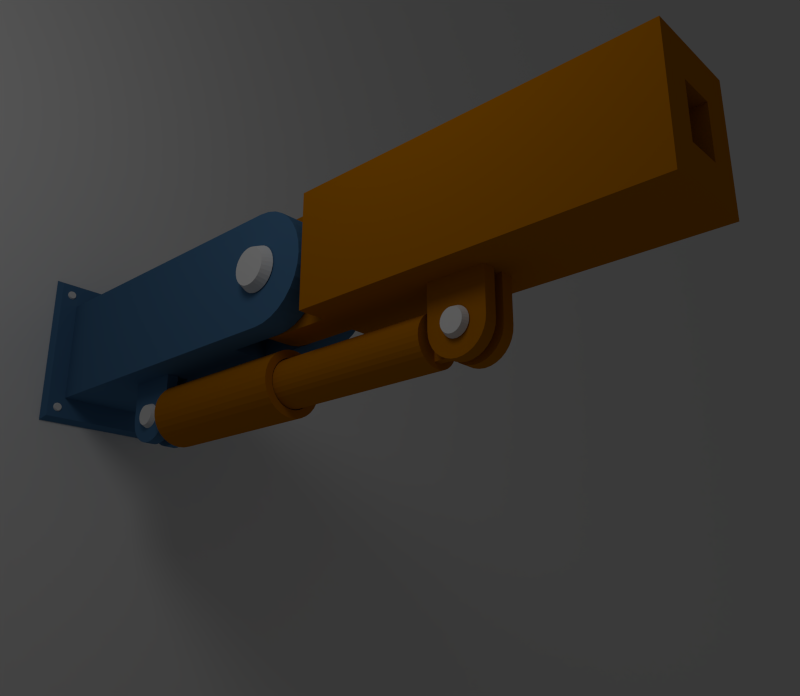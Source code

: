 # Source: brazo_sin_configuracion.blend  (saved by Blender 2.62.0; exported with 4.5.12 LTS)
import bpy
from mathutils import Matrix  # noqa: F401  (used for matrix-valued properties, if any)

bpy.ops.wm.read_factory_settings(use_empty=True)
scene = bpy.context.scene
scene.name = 'Scene'

# ---- collections
col_collection_1 = bpy.data.collections.new('Collection 1'); scene.collection.children.link(col_collection_1)
col_collection_2 = bpy.data.collections.new('Collection 2'); scene.collection.children.link(col_collection_2)
col_collection_3 = bpy.data.collections.new('Collection 3'); scene.collection.children.link(col_collection_3)
col_collection_4 = bpy.data.collections.new('Collection 4'); scene.collection.children.link(col_collection_4)
col_collection_5 = bpy.data.collections.new('Collection 5'); scene.collection.children.link(col_collection_5)
col_collection_6 = bpy.data.collections.new('Collection 6'); scene.collection.children.link(col_collection_6)

# ---- materials (node trees are filled in below, after node groups)
mat_estaticos = bpy.data.materials.new('estaticos')
mat_estaticos.alpha_threshold = 0.0
mat_estaticos.use_transparent_shadow = False
mat_estaticos.diffuse_color = (0.07212, 0.18, 0.3343, 1.0)
mat_estaticos.roughness = 0.5
mat_estaticos.specular_intensity = 0.068
mat_estaticos.line_color = (0.0, 0.0, 0.0, 1.0)
mat_moviles = bpy.data.materials.new('moviles')
mat_moviles.alpha_threshold = 0.0
mat_moviles.use_transparent_shadow = False
mat_moviles.diffuse_color = (0.477, 0.1634, 0.0, 1.0)
mat_moviles.roughness = 0.5
mat_moviles.specular_intensity = 0.072
mat_moviles.line_color = (0.0, 0.0, 0.0, 1.0)
mat_pasadores = bpy.data.materials.new('pasadores')
mat_pasadores.alpha_threshold = 0.0
mat_pasadores.use_transparent_shadow = False
mat_pasadores.roughness = 0.5
mat_pasadores.line_color = (0.0, 0.0, 0.0, 1.0)

# ---- material node trees

# ---- world
world_world = bpy.data.worlds.new('World'); scene.world = world_world
world_world.color = (0.05088, 0.05088, 0.05088)
world_world.use_sun_shadow = False
world_world.sun_shadow_jitter_overblur = 0.0
world_world.cycles.sampling_method = 'MANUAL'
world_world.cycles.sample_map_resolution = 256

# ---- cameras
cam_camera = bpy.data.cameras.new('Camera')
cam_camera.clip_end = 100.0
cam_camera.lens = 35.0
cam_camera.sensor_width = 32.0
cam_camera.sensor_height = 18.0
cam_camera.ortho_scale = 7.314
cam_camera.dof.focus_distance = 0.0
cam_camera.dof.aperture_fstop = 128.0

# ---- lights
light_lamp = bpy.data.lights.new('Lamp', 'POINT')
light_lamp.transmission_factor = 0.0
light_lamp.cutoff_distance = 30.0
light_lamp.energy = 100.0
light_lamp.shadow_buffer_clip_start = 1.001
light_lamp.shadow_soft_size = 1.0
light_lamp.shadow_maximum_resolution = 0.006
light_lamp.use_absolute_resolution = True
light_lamp.cycles.use_multiple_importance_sampling = False

# ---- meshes
me_cube_007 = bpy.data.meshes.new('Cube.007')
me_cube_007.from_pydata([(-3.369, 0.3413, 1.05), (3.642, 0.3413, -0.8727), (3.801, 0.3413, -0.7422), (3.931, 0.3413, -0.5831), (4.028, 0.3413, -0.4017), (3.059, 0.3413, 1.05), (3.059, 0.3413, -1.05), (4.088, 0.3413, -0.2048), (4.108, 0.3413, 5.221e-07), (4.088, 0.3413, 0.2048), (4.028, 0.3413, 0.4017), (3.263, 0.3413, -1.029), (3.46, 0.3413, -0.9697), (3.931, 0.3413, 0.5831), (3.801, 0.3413, 0.7422), (3.642, 0.3413, 0.8727), (3.46, 0.3413, 0.9697), (3.263, 0.3413, 1.029), (-3.369, 0.3413, -1.05), (-3.369, 0.8588, 1.05), (3.642, 0.8588, -0.8727), (3.801, 0.8588, -0.7422), (3.931, 0.8588, -0.5831), (4.028, 0.8588, -0.4017), (3.059, 0.8588, 1.05), (3.059, 0.8588, -1.05), (4.088, 0.8588, -0.2048), (4.108, 0.8588, 5.221e-07), (4.088, 0.8588, 0.2048), (4.028, 0.8588, 0.4017), (3.263, 0.8588, -1.029), (3.46, 0.8588, -0.9697), (3.931, 0.8588, 0.5831), (3.801, 0.8588, 0.7422), (3.642, 0.8588, 0.8727), (3.46, 0.8588, 0.9697), (3.263, 0.8588, 1.029), (-3.369, 0.8588, -1.05), (-3.369, -0.8588, 1.05), (3.642, -0.8588, -0.8727), (3.801, -0.8588, -0.7422), (3.931, -0.8588, -0.5831), (4.028, -0.8588, -0.4017), (3.059, -0.8588, 1.05), (3.059, -0.8588, -1.05), (4.088, -0.8588, -0.2048), (4.108, -0.8588, 5.221e-07), (4.088, -0.8588, 0.2048), (4.028, -0.8588, 0.4017), (3.263, -0.8588, -1.029), (3.46, -0.8588, -0.9697), (3.931, -0.8588, 0.5831), (3.801, -0.8588, 0.7422), (3.642, -0.8588, 0.8727), (3.46, -0.8588, 0.9697), (3.263, -0.8588, 1.029), (-3.369, -0.8588, -1.05), (-3.369, -0.3413, 1.05), (3.642, -0.3413, -0.8727), (3.801, -0.3413, -0.7422), (3.931, -0.3413, -0.5831), (4.028, -0.3413, -0.4017), (3.059, -0.3413, 1.05), (3.059, -0.3413, -1.05), (4.088, -0.3413, -0.2048), (4.108, -0.3413, 5.221e-07), (4.088, -0.3413, 0.2048), (4.028, -0.3413, 0.4017), (3.263, -0.3413, -1.029), (3.46, -0.3413, -0.9697), (3.931, -0.3413, 0.5831), (3.801, -0.3413, 0.7422), (3.642, -0.3413, 0.8727), (3.46, -0.3413, 0.9697), (3.263, -0.3413, 1.029), (-3.369, -0.3413, -1.05), (1.864, 0.3413, 1.05), (1.864, 0.3413, -1.05), (1.864, 0.8588, 1.05), (1.864, 0.8588, -1.05), (1.864, -0.8588, 1.05), (1.864, -0.8588, -1.05), (1.864, -0.3413, 1.05), (1.864, -0.3413, -1.05), (-0.2688, 0.3413, 1.05), (-0.2688, 0.8588, -1.05), (-0.2688, -0.8588, -1.05), (-0.2688, 0.8588, 1.05), (-0.2688, -0.8588, 1.05), (-0.2688, -0.3413, 1.05), (1.864, -0.1138, 1.05), (1.864, 0.1138, 1.05), (1.864, -0.1138, -1.05), (1.864, 0.1138, -1.05), (-1.325, -0.1138, 1.05), (-1.325, 0.1138, 1.05), (-1.325, 0.1138, -1.05), (-3.369, 0.1138, -1.05), (-3.369, -0.1138, -1.05), (-3.369, 0.1138, 1.05), (-3.369, -0.1138, 1.05), (-1.325, -0.3413, 1.05), (-1.325, -0.8588, 1.05), (-1.325, 0.8588, 1.05), (-1.325, -0.3413, -1.05), (-1.325, -0.8588, -1.05), (-1.325, 0.8588, -1.05), (-1.325, 0.3413, 1.05), (-0.2688, -0.1138, 1.05), (-0.2688, 0.1138, 1.05), (-1.236, 0.1138, -2.091), (-1.17, 0.1138, -2.171), (-1.09, 0.1138, -2.237), (-0.9987, 0.1138, -2.285), (-0.2688, 0.1138, -1.798), (-1.325, 0.1138, -1.798), (-0.8996, 0.1138, -2.315), (-0.7967, 0.1138, -2.326), (-0.6937, 0.1138, -2.315), (-0.5946, 0.1138, -2.285), (-1.314, 0.1138, -1.901), (-1.284, 0.1138, -2.0), (-0.5034, 0.1138, -2.237), (-0.4234, 0.1138, -2.171), (-0.3578, 0.1138, -2.091), (-0.309, 0.1138, -2.0), (-0.2789, 0.1138, -1.901), (-1.236, 0.3413, -2.091), (-1.17, 0.3413, -2.171), (-1.09, 0.3413, -2.237), (-0.9987, 0.3413, -2.285), (-0.2688, 0.3413, -1.798), (-1.325, 0.3413, -1.798), (-0.8996, 0.3413, -2.315), (-0.7967, 0.3413, -2.326), (-0.6937, 0.3413, -2.315), (-0.5946, 0.3413, -2.285), (-1.314, 0.3413, -1.901), (-1.284, 0.3413, -2.0), (-0.5034, 0.3413, -2.237), (-0.4234, 0.3413, -2.171), (-0.3578, 0.3413, -2.091), (-0.309, 0.3413, -2.0), (-0.2789, 0.3413, -1.901), (-1.236, -0.3413, -2.091), (-1.17, -0.3413, -2.171), (-1.09, -0.3413, -2.237), (-0.9987, -0.3413, -2.285), (-0.2688, -0.3413, -1.798), (-1.325, -0.3413, -1.798), (-0.8996, -0.3413, -2.315), (-0.7967, -0.3413, -2.326), (-0.6937, -0.3413, -2.315), (-0.5946, -0.3413, -2.285), (-1.314, -0.3413, -1.901), (-1.284, -0.3413, -2.0), (-0.5034, -0.3413, -2.237), (-0.4234, -0.3413, -2.171), (-0.3578, -0.3413, -2.091), (-0.309, -0.3413, -2.0), (-0.2789, -0.3413, -1.901), (-1.236, -0.1138, -2.091), (-1.17, -0.1138, -2.171), (-1.09, -0.1138, -2.237), (-0.9987, -0.1138, -2.285), (-0.2688, -0.1138, -1.798), (-1.325, -0.1138, -1.798), (-0.8996, -0.1138, -2.315), (-0.7967, -0.1138, -2.326), (-0.6937, -0.1138, -2.315), (-0.5946, -0.1138, -2.285), (-1.314, -0.1138, -1.901), (-1.284, -0.1138, -2.0), (-0.5034, -0.1138, -2.237), (-0.4234, -0.1138, -2.171), (-0.3578, -0.1138, -2.091), (-0.309, -0.1138, -2.0), (-0.2789, -0.1138, -1.901), (-0.2688, -0.3413, -1.05), (-0.2688, -0.1138, -1.05), (-1.325, -0.1138, -1.05), (-0.2688, 0.1138, -1.05), (-0.2688, 0.3413, -1.05), (-1.325, 0.3413, -1.05)], [], [(17, 5, 6, 11), (16, 17, 11, 12), (15, 16, 12, 1), (14, 15, 1, 2), (13, 14, 2, 3), (10, 13, 3, 4), (9, 10, 4, 7), (9, 7, 8), (77, 6, 5, 76), (36, 30, 25, 24), (35, 31, 30, 36), (34, 20, 31, 35), (33, 21, 20, 34), (32, 22, 21, 33), (29, 23, 22, 32), (28, 26, 23, 29), (28, 27, 26), (79, 78, 24, 25), (2, 1, 20, 21), (76, 5, 24, 78), (17, 16, 35, 36), (14, 13, 32, 33), (9, 8, 27, 28), (4, 3, 22, 23), (1, 12, 31, 20), (85, 87, 78, 79), (36, 24, 5, 17), (16, 15, 34, 35), (13, 10, 29, 32), (8, 7, 26, 27), (3, 2, 21, 22), (12, 11, 30, 31), (11, 6, 25, 30), (15, 14, 33, 34), (10, 9, 28, 29), (7, 4, 23, 26), (55, 43, 44, 49), (54, 55, 49, 50), (53, 54, 50, 39), (52, 53, 39, 40), (51, 52, 40, 41), (48, 51, 41, 42), (47, 48, 42, 45), (47, 45, 46), (81, 44, 43, 80), (74, 68, 63, 62), (73, 69, 68, 74), (72, 58, 69, 73), (71, 59, 58, 72), (70, 60, 59, 71), (67, 61, 60, 70), (66, 64, 61, 67), (66, 65, 64), (108, 89, 82, 90), (40, 39, 58, 59), (80, 43, 62, 82), (55, 54, 73, 74), (52, 51, 70, 71), (47, 46, 65, 66), (42, 41, 60, 61), (39, 50, 69, 58), (74, 62, 43, 55), (54, 53, 72, 73), (51, 48, 67, 70), (46, 45, 64, 65), (41, 40, 59, 60), (50, 49, 68, 69), (105, 56, 75, 104), (49, 44, 63, 68), (53, 52, 71, 72), (48, 47, 66, 67), (45, 42, 61, 64), (84, 76, 78, 87), (6, 77, 79, 25), (86, 81, 80, 88), (88, 80, 82, 89), (63, 83, 82, 62), (44, 81, 83, 63), (90, 82, 83, 92), (106, 103, 87, 85), (94, 101, 89, 108), (107, 84, 87, 103), (105, 86, 88, 102), (102, 88, 89, 101), (38, 102, 101, 57), (95, 94, 108, 109), (56, 105, 102, 38), (37, 19, 103, 106), (159, 160, 154, 155), (100, 57, 101, 94), (160, 148, 149, 154), (0, 107, 103, 19), (109, 108, 90, 91), (76, 91, 93, 77), (0, 99, 95, 107), (107, 95, 109, 84), (91, 90, 92, 93), (84, 109, 91, 76), (99, 100, 94, 95), (126, 114, 115, 120), (125, 126, 120, 121), (124, 125, 121, 110), (123, 124, 110, 111), (122, 123, 111, 112), (119, 122, 112, 113), (118, 119, 113, 116), (118, 116, 117), (143, 137, 132, 131), (142, 138, 137, 143), (141, 127, 138, 142), (140, 128, 127, 141), (139, 129, 128, 140), (136, 130, 129, 139), (135, 133, 130, 136), (135, 134, 133), (111, 110, 127, 128), (126, 125, 142, 143), (123, 122, 139, 140), (118, 117, 134, 135), (113, 112, 129, 130), (110, 121, 138, 127), (143, 131, 114, 126), (125, 124, 141, 142), (122, 119, 136, 139), (117, 116, 133, 134), (112, 111, 128, 129), (121, 120, 137, 138), (120, 115, 132, 137), (124, 123, 140, 141), (119, 118, 135, 136), (116, 113, 130, 133), (158, 159, 155, 144), (157, 158, 144, 145), (156, 157, 145, 146), (153, 156, 146, 147), (152, 153, 147, 150), (152, 150, 151), (177, 171, 166, 165), (176, 172, 171, 177), (175, 161, 172, 176), (174, 162, 161, 175), (173, 163, 162, 174), (170, 164, 163, 173), (169, 167, 164, 170), (169, 168, 167), (145, 144, 161, 162), (160, 159, 176, 177), (157, 156, 173, 174), (152, 151, 168, 169), (147, 146, 163, 164), (144, 155, 172, 161), (177, 165, 148, 160), (159, 158, 175, 176), (156, 153, 170, 173), (151, 150, 167, 168), (146, 145, 162, 163), (155, 154, 171, 172), (154, 149, 166, 171), (158, 157, 174, 175), (153, 152, 169, 170), (150, 147, 164, 167), (180, 179, 165, 166), (148, 165, 179, 178), (183, 182, 131, 132), (114, 131, 182, 181), (183, 18, 37, 106), (180, 104, 75, 98), (77, 182, 85, 79), (92, 83, 178, 179), (81, 86, 178, 83), (183, 96, 97, 18), (181, 179, 180, 96), (182, 183, 106, 85), (86, 105, 104, 178), (96, 180, 98, 97), (93, 92, 179, 181), (77, 93, 181, 182), (166, 149, 104, 180), (149, 148, 178, 104), (132, 115, 96, 183), (115, 114, 181, 96)])
me_cube_007.materials.append(mat_estaticos)
me_cube_007.use_remesh_preserve_volume = False
me_cube_007.use_remesh_preserve_attributes = False
me_cube_007.use_mirror_vertex_groups = False
me_cube_007.update()
me_cube_004 = bpy.data.meshes.new('Cube.004')
me_cube_004.from_pydata([(-3.369, 1.22, -1.492), (-3.369, 1.22, 1.492), (-3.369, -1.22, -1.492), (-3.369, -1.22, 1.492), (-3.517, 1.292, -1.579), (-3.517, 1.292, 1.579), (-3.517, -1.292, -1.579), (-3.517, -1.292, 1.579), (-3.536, 1.282, -1.567), (-3.536, 1.282, 1.567), (-3.536, -1.282, -1.567), (-3.536, -1.282, 1.567)], [], [(0, 1, 3, 2), (7, 5, 9, 11), (3, 1, 5, 7), (0, 2, 6, 4), (2, 3, 7, 6), (1, 0, 4, 5), (8, 10, 11, 9), (10, 8, 4, 6), (6, 7, 11, 10), (8, 9, 5, 4)])
me_cube_004.materials.append(mat_estaticos)
me_cube_004.use_remesh_preserve_volume = False
me_cube_004.use_remesh_preserve_attributes = False
me_cube_004.use_mirror_vertex_groups = False
me_cube_004.update()
me_cube_006 = bpy.data.meshes.new('Cube.006')
me_cube_006.from_pydata([(-0.5663, 0.09432, -2.091), (-0.5007, 0.09432, -2.171), (-0.4207, 0.09432, -2.237), (-0.3294, 0.09432, -2.285), (0.4004, 0.09432, -1.798), (-0.6553, 0.09432, -1.798), (-0.2304, 0.09432, -2.315), (-0.1274, 0.09432, -2.326), (-0.02446, 0.09432, -2.315), (0.07456, 0.09432, -2.285), (-0.6452, 0.09432, -1.901), (-0.6151, 0.09432, -2.0), (0.1658, 0.09432, -2.237), (0.2458, 0.09432, -2.171), (0.3115, 0.09432, -2.091), (0.3602, 0.09432, -2.0), (0.3903, 0.09432, -1.901), (-0.5663, 0.3218, -2.091), (-0.5007, 0.3218, -2.171), (-0.4207, 0.3218, -2.237), (-0.3294, 0.3218, -2.285), (0.4004, 0.3218, -1.798), (-0.6553, 0.3218, -1.798), (-0.2304, 0.3218, -2.315), (-0.1274, 0.3218, -2.326), (-0.02447, 0.3218, -2.315), (0.07456, 0.3218, -2.285), (-0.6452, 0.3218, -1.901), (-0.6151, 0.3218, -2.0), (0.1658, 0.3218, -2.237), (0.2458, 0.3218, -2.171), (0.3115, 0.3218, -2.091), (0.3602, 0.3218, -2.0), (0.3903, 0.3218, -1.901), (-0.5663, -0.3218, -2.091), (-0.5007, -0.3218, -2.171), (-0.4207, -0.3218, -2.237), (-0.3294, -0.3218, -2.285), (0.4004, -0.3218, -1.798), (-0.6553, -0.3218, -1.798), (-0.2304, -0.3218, -2.315), (-0.1274, -0.3218, -2.326), (-0.02446, -0.3218, -2.315), (0.07456, -0.3218, -2.285), (-0.6452, -0.3218, -1.901), (-0.6151, -0.3218, -2.0), (0.1658, -0.3218, -2.237), (0.2458, -0.3218, -2.171), (0.3115, -0.3218, -2.091), (0.3602, -0.3218, -2.0), (0.3903, -0.3218, -1.901), (-0.5663, -0.09432, -2.091), (-0.5007, -0.09432, -2.171), (-0.4207, -0.09432, -2.237), (-0.3294, -0.09432, -2.285), (0.4004, -0.09432, -1.798), (-0.6553, -0.09432, -1.798), (-0.2304, -0.09432, -2.315), (-0.1274, -0.09432, -2.326), (-0.02447, -0.09432, -2.315), (0.07456, -0.09432, -2.285), (-0.6452, -0.09432, -1.901), (-0.6151, -0.09432, -2.0), (0.1658, -0.09432, -2.237), (0.2458, -0.09432, -2.171), (0.3115, -0.09432, -2.091), (0.3602, -0.09432, -2.0), (0.3903, -0.09432, -1.901), (-4.627, 0.3218, -0.8727), (-4.786, 0.3218, -0.7422), (-4.916, 0.3218, -0.5831), (-5.013, 0.3218, -0.4017), (-4.044, 0.3218, 1.05), (-4.044, 0.3218, -1.05), (-5.073, 0.3218, -0.2048), (-5.093, 0.3218, 1.073e-06), (-5.073, 0.3218, 0.2048), (-5.013, 0.3218, 0.4017), (-4.248, 0.3218, -1.029), (-4.445, 0.3218, -0.9697), (-4.916, 0.3218, 0.5831), (-4.786, 0.3218, 0.7422), (-4.627, 0.3218, 0.8727), (-4.445, 0.3218, 0.9697), (-4.248, 0.3218, 1.029), (-4.627, -0.3218, -0.8727), (-4.786, -0.3218, -0.7422), (-4.916, -0.3218, -0.5831), (-5.013, -0.3218, -0.4017), (-4.044, -0.3218, 1.05), (-4.044, -0.3218, -1.05), (-5.073, -0.3218, -0.2048), (-5.093, -0.3218, 1.073e-06), (-5.073, -0.3218, 0.2048), (-5.013, -0.3218, 0.4017), (-4.248, -0.3218, -1.029), (-4.445, -0.3218, -0.9697), (-4.916, -0.3218, 0.5831), (-4.786, -0.3218, 0.7422), (-4.627, -0.3218, 0.8727), (-4.445, -0.3218, 0.9697), (-4.248, -0.3218, 1.029), (-2.875, 0.3218, 1.05), (-2.875, 0.3218, -1.05), (-2.875, -0.3218, 1.05), (-2.875, -0.3218, -1.05), (-2.875, -0.8588, 1.05), (-2.875, -0.8588, -1.05), (-2.875, 0.8588, 1.05), (-2.875, 0.8588, -1.05), (3.522, 0.3218, 1.05), (3.522, 0.3218, -1.05), (3.522, -0.3218, 1.05), (3.522, -0.3218, -1.05), (3.522, -0.8588, 1.05), (3.522, -0.8588, -1.05), (3.522, 0.8588, 1.05), (3.522, 0.8588, -1.05), (-0.6553, 0.8588, 1.05), (-0.6553, 0.3218, 1.05), (-0.6553, -0.3218, 1.05), (-0.6553, -0.8588, 1.05), (-0.6553, 0.8588, -1.05), (-0.6553, 0.3218, -1.05), (-0.6553, -0.8588, -1.05), (-0.6553, -0.3218, -1.05), (0.4004, -0.3218, -1.05), (0.4004, 0.3218, -1.05), (0.4004, 0.8588, -1.05), (0.4004, 0.8588, 1.05), (0.4004, -0.8588, -1.05), (0.4004, -0.8588, 1.05), (0.4004, -0.3218, 1.05), (0.4004, 0.3218, 1.05), (-4.627, 0.09432, -0.8727), (-4.627, -0.09432, -0.8727), (-4.786, -0.09432, -0.7422), (-4.786, 0.09432, -0.7422), (-4.044, 0.09432, 1.05), (-4.044, -0.09432, 1.05), (-4.445, 0.09432, 0.9697), (-4.445, -0.09432, 0.9697), (-4.248, -0.09432, 1.029), (-4.248, 0.09432, 1.029), (-4.916, 0.09432, 0.5831), (-4.916, -0.09432, 0.5831), (-4.786, -0.09432, 0.7422), (-4.786, 0.09432, 0.7422), (-5.093, 0.09432, 1.073e-06), (-5.093, -0.09432, 1.073e-06), (-5.073, -0.09432, 0.2048), (-5.073, 0.09432, 0.2048), (-4.916, 0.09432, -0.5831), (-4.916, -0.09432, -0.5831), (-5.013, -0.09432, -0.4017), (-5.013, 0.09432, -0.4017), (-4.445, 0.09432, -0.9697), (-4.445, -0.09432, -0.9697), (-4.627, 0.09432, 0.8727), (-4.627, -0.09432, 0.8727), (-5.013, 0.09432, 0.4017), (-5.013, -0.09432, 0.4017), (-5.073, 0.09432, -0.2048), (-5.073, -0.09432, -0.2048), (-4.248, 0.09432, -1.029), (-4.248, -0.09432, -1.029), (-4.044, -0.09432, -1.05), (-4.044, 0.09432, -1.05), (-2.875, 0.09432, 1.05), (-2.875, -0.09432, 1.05), (-2.875, -0.09432, -1.05), (-2.875, 0.09432, -1.05), (3.522, 0.09432, 1.05), (3.522, -0.09432, 1.05), (3.522, -0.09432, -1.05), (3.522, 0.09432, -1.05), (-0.6553, -0.09432, 1.05), (-0.6553, 0.09432, 1.05), (0.4004, -0.09432, 1.05), (0.4004, 0.09432, 1.05), (0.4004, 0.09432, -1.05), (0.4004, -0.09432, -1.05), (-0.6553, -0.09432, -1.05), (-0.6553, 0.09432, -1.05), (-4.248, 0.3218, 0.4301), (-4.044, 0.3218, 0.4413), (-4.445, 0.3218, 0.3972), (-4.627, 0.3218, 0.3437), (-4.786, 0.3218, 0.2716), (-4.916, 0.3218, 0.1839), (-5.013, 0.3218, 0.08376), (-5.073, 0.3218, -0.02488), (-4.248, -0.3218, 0.4301), (-4.044, -0.3218, 0.4413), (-4.445, -0.3218, 0.3972), (-4.627, -0.3218, 0.3437), (-4.786, -0.3218, 0.2716), (-4.916, -0.3218, 0.1839), (-5.013, -0.3218, 0.08376), (-5.073, -0.3218, -0.02488), (-2.875, 0.3218, 0.4413), (-2.875, -0.3218, 0.4413), (-2.875, -0.8588, 0.4413), (-2.875, 0.8588, 0.4413), (3.522, -0.8588, 0.4413), (3.522, 0.8588, 0.4413), (3.522, -0.3218, 0.4413), (3.522, 0.3218, 0.4413), (-0.6553, 0.8588, 0.4413), (-0.6553, -0.8588, 0.4413), (0.4004, 0.8588, 0.4413), (0.4004, -0.8588, 0.4413), (3.522, 0.09432, 0.4413), (3.522, -0.09432, 0.4413), (-5.013, -0.3218, -0.1033), (-4.916, -0.3218, -0.1989), (-4.786, -0.3218, -0.2828), (-4.627, -0.3218, -0.3515), (3.522, -0.09432, -0.4447), (3.522, 0.09432, -0.4447), (-5.087, -0.09432, 0.1708), (-5.087, 0.09432, 0.1708), (2.381, -0.3218, 0.4413), (2.381, 0.3218, 0.4413), (2.381, 0.09432, 0.4413), (2.381, -0.09432, 0.4413), (3.522, 0.8588, -0.4447), (3.522, -0.8588, -0.4447), (-2.875, 0.8588, -0.4447), (-2.875, -0.8588, -0.4447), (-4.627, 0.3218, -0.3515), (-4.445, 0.3218, -0.4026), (-4.044, 0.3218, -0.4447), (-4.248, 0.3218, -0.4341), (0.4004, -0.8588, -0.4447), (0.4004, 0.8588, -0.4447), (-0.6553, -0.8588, -0.4447), (-0.6553, 0.8588, -0.4447), (-2.875, -0.3218, -0.4447), (-2.875, 0.3218, -0.4447), (-4.044, -0.3218, -0.4447), (-5.073, -0.3218, 0.0004217), (2.381, -0.09432, -0.4447), (2.381, 0.09432, -0.4447), (2.381, 0.3218, -0.4447), (2.381, -0.3218, -0.4447), (-4.445, -0.3218, -0.4026), (-4.248, -0.3218, -0.4341), (-5.073, 0.3218, 0.0004217), (-5.013, 0.3218, -0.1033), (-4.916, 0.3218, -0.1989), (-4.786, 0.3218, -0.2828), (3.522, 0.3218, -0.4447), (3.522, -0.3218, -0.4447), (-5.087, -0.3218, 0.1708), (-5.087, 0.3218, 0.1708)], [], [(16, 4, 5, 10), (15, 16, 10, 11), (11, 0, 14, 15), (0, 1, 13, 14), (12, 13, 1, 2), (9, 12, 2, 3), (8, 9, 3, 6), (8, 6, 7), (33, 27, 22, 21), (32, 28, 27, 33), (31, 17, 28, 32), (30, 18, 17, 31), (29, 19, 18, 30), (26, 20, 19, 29), (25, 23, 20, 26), (25, 24, 23), (1, 0, 17, 18), (16, 15, 32, 33), (13, 12, 29, 30), (8, 7, 24, 25), (3, 2, 19, 20), (0, 11, 28, 17), (33, 21, 4, 16), (15, 14, 31, 32), (12, 9, 26, 29), (7, 6, 23, 24), (2, 1, 18, 19), (11, 10, 27, 28), (10, 5, 22, 27), (14, 13, 30, 31), (9, 8, 25, 26), (6, 3, 20, 23), (49, 50, 44, 45), (50, 38, 39, 44), (48, 49, 45, 34), (47, 48, 34, 35), (46, 47, 35, 36), (43, 46, 36, 37), (42, 43, 37, 40), (42, 40, 41), (67, 61, 56, 55), (66, 62, 61, 67), (65, 51, 62, 66), (64, 52, 51, 65), (63, 53, 52, 64), (60, 54, 53, 63), (59, 57, 54, 60), (59, 58, 57), (35, 34, 51, 52), (50, 49, 66, 67), (47, 46, 63, 64), (42, 41, 58, 59), (37, 36, 53, 54), (34, 45, 62, 51), (67, 55, 38, 50), (49, 48, 65, 66), (46, 43, 60, 63), (41, 40, 57, 58), (36, 35, 52, 53), (45, 44, 61, 62), (44, 39, 56, 61), (48, 47, 64, 65), (43, 42, 59, 60), (40, 37, 54, 57), (233, 232, 73, 78), (231, 233, 78, 79), (230, 231, 79, 68), (251, 230, 68, 69), (250, 251, 69, 70), (249, 250, 70, 71), (248, 249, 71, 74), (255, 248, 74, 75), (247, 95, 90, 240), (246, 96, 95, 247), (217, 85, 96, 246), (216, 86, 85, 217), (215, 87, 86, 216), (214, 88, 87, 215), (241, 91, 88, 214), (254, 92, 91, 241), (136, 135, 85, 86), (142, 141, 100, 101), (146, 145, 97, 98), (220, 149, 92, 254), (154, 153, 87, 88), (135, 157, 96, 85), (143, 138, 72, 84), (141, 159, 99, 100), (145, 161, 94, 97), (149, 163, 91, 92), (153, 136, 86, 87), (157, 165, 95, 96), (165, 166, 90, 95), (159, 146, 98, 99), (161, 150, 93, 94), (163, 154, 88, 91), (167, 73, 103, 171), (185, 72, 102, 200), (201, 104, 89, 193), (139, 89, 104, 169), (202, 106, 104, 201), (200, 102, 108, 203), (119, 118, 108, 102), (178, 132, 112, 173), (121, 120, 104, 106), (210, 129, 116, 205), (122, 123, 103, 109), (209, 121, 106, 202), (180, 127, 111, 175), (125, 124, 107, 105), (204, 206, 112, 114), (207, 205, 116, 110), (213, 173, 112, 206), (133, 129, 118, 119), (169, 104, 120, 176), (131, 132, 120, 121), (203, 108, 118, 208), (128, 127, 123, 122), (211, 131, 121, 209), (126, 130, 124, 125), (204, 114, 131, 211), (208, 118, 129, 210), (113, 115, 130, 126), (105, 170, 182, 125), (114, 112, 132, 131), (176, 120, 132, 178), (117, 111, 127, 128), (110, 116, 129, 133), (69, 68, 134, 137), (137, 134, 135, 136), (84, 83, 140, 143), (143, 140, 141, 142), (81, 80, 144, 147), (147, 144, 145, 146), (255, 75, 148, 221), (221, 148, 149, 220), (71, 70, 152, 155), (155, 152, 153, 154), (68, 79, 156, 134), (134, 156, 157, 135), (101, 89, 139, 142), (142, 139, 138, 143), (83, 82, 158, 140), (140, 158, 159, 141), (80, 77, 160, 144), (144, 160, 161, 145), (75, 74, 162, 148), (148, 162, 163, 149), (70, 69, 137, 152), (152, 137, 136, 153), (79, 78, 164, 156), (156, 164, 165, 157), (78, 73, 167, 164), (164, 167, 166, 165), (82, 81, 147, 158), (158, 147, 146, 159), (77, 76, 151, 160), (160, 151, 150, 161), (74, 71, 155, 162), (162, 155, 154, 163), (90, 166, 170, 105), (166, 167, 171, 170), (72, 138, 168, 102), (138, 139, 169, 168), (133, 179, 172, 110), (179, 178, 173, 172), (126, 181, 174, 113), (181, 180, 175, 174), (207, 110, 172, 212), (212, 172, 173, 213), (102, 168, 177, 119), (168, 169, 176, 177), (171, 103, 123, 183), (119, 177, 179, 133), (177, 176, 178, 179), (170, 171, 183, 182), (182, 183, 180, 181), (56, 39, 125, 182), (39, 38, 126, 125), (182, 181, 55, 56), (38, 55, 181, 126), (22, 5, 183, 123), (123, 127, 21, 22), (4, 21, 127, 180), (5, 4, 180, 183), (84, 72, 185, 184), (83, 84, 184, 186), (82, 83, 186, 187), (81, 82, 187, 188), (80, 81, 188, 189), (77, 80, 189, 190), (76, 77, 190, 191), (101, 192, 193, 89), (100, 194, 192, 101), (99, 195, 194, 100), (98, 196, 195, 99), (97, 197, 196, 98), (94, 198, 197, 97), (93, 199, 198, 94), (232, 185, 200, 239), (238, 201, 193, 240), (229, 202, 201, 238), (239, 200, 203, 228), (235, 210, 205, 226), (236, 209, 202, 229), (227, 253, 206, 204), (252, 226, 205, 207), (243, 242, 218, 219), (228, 203, 208, 237), (234, 211, 209, 236), (227, 204, 211, 234), (237, 208, 210, 235), (207, 212, 224, 223), (244, 243, 219, 252), (196, 216, 217, 195), (115, 113, 253, 227), (150, 220, 254, 93), (191, 190, 249, 248), (187, 186, 231, 230), (130, 234, 236, 124), (124, 236, 229, 107), (73, 232, 239, 103), (93, 254, 241, 199), (105, 238, 240, 90), (192, 247, 240, 193), (199, 241, 214, 198), (151, 221, 220, 150), (252, 207, 223, 244), (188, 187, 230, 251), (76, 255, 221, 151), (197, 215, 216, 196), (174, 218, 253, 113), (186, 184, 233, 231), (122, 237, 235, 128), (111, 252, 219, 175), (107, 229, 238, 105), (212, 213, 225, 224), (76, 191, 248, 255), (111, 117, 226, 252), (103, 239, 228, 109), (115, 227, 234, 130), (190, 189, 250, 249), (195, 217, 246, 194), (194, 246, 247, 192), (189, 188, 251, 250), (198, 214, 215, 197), (109, 228, 237, 122), (128, 235, 226, 117), (175, 219, 218, 174), (242, 225, 222, 245), (184, 185, 232, 233), (242, 245, 253, 218), (213, 206, 222, 225), (244, 223, 224, 243), (243, 224, 225, 242), (245, 222, 206, 253)])
me_cube_006.materials.append(mat_moviles)
me_cube_006.use_remesh_preserve_volume = False
me_cube_006.use_remesh_preserve_attributes = False
me_cube_006.use_mirror_vertex_groups = False
me_cube_006.update()
me_cube_005 = bpy.data.meshes.new('Cube.005')
me_cube_005.from_pydata([(-0.4389, -0.1138, -3.347), (-0.3733, -0.1138, -3.427), (-0.2933, -0.1138, -3.493), (-0.202, -0.1138, -3.541), (0.5279, -0.1138, -3.054), (-0.5279, -0.1138, -3.054), (-0.103, -0.1138, -3.571), (5.093e-07, -0.1138, -3.582), (0.103, -0.1138, -3.571), (0.202, -0.1138, -3.541), (-0.5177, -0.1138, -3.157), (-0.4877, -0.1138, -3.256), (0.2933, -0.1138, -3.493), (0.3733, -0.1138, -3.427), (0.4389, -0.1138, -3.347), (0.4877, -0.1138, -3.256), (0.5177, -0.1138, -3.157), (-0.4389, 0.1138, -3.347), (-0.3733, 0.1138, -3.427), (-0.2933, 0.1138, -3.493), (-0.202, 0.1138, -3.541), (0.5279, 0.1138, -3.054), (-0.5279, 0.1138, -3.054), (-0.103, 0.1138, -3.571), (2.708e-07, 0.1138, -3.582), (0.103, 0.1138, -3.571), (0.202, 0.1138, -3.541), (-0.5177, 0.1138, -3.157), (-0.4877, 0.1138, -3.256), (0.2933, 0.1138, -3.493), (0.3733, 0.1138, -3.427), (0.4389, 0.1138, -3.347), (0.4877, 0.1138, -3.256), (0.5177, 0.1138, -3.157), (0.5279, -0.1138, -2.071), (-0.5279, -0.1138, -2.071), (0.5279, 0.1138, -2.071), (-0.5279, 0.1138, -2.071), (2.785e-08, 0.9554, -2.071), (-0.1864, 0.9371, -2.071), (-0.3656, 0.8827, -2.071), (-0.5308, 0.7944, -2.071), (-0.6756, 0.6756, -2.071), (-0.7944, 0.5308, -2.071), (-0.8827, 0.3656, -2.071), (-0.9371, 0.1864, -2.071), (-0.9554, -9.926e-08, -2.071), (-0.9371, -0.1864, -2.071), (-0.8827, -0.3656, -2.071), (-0.7944, -0.5308, -2.071), (-0.6756, -0.6756, -2.071), (-0.5308, -0.7944, -2.071), (-0.3656, -0.8827, -2.071), (-0.1864, -0.9371, -2.071), (3.657e-07, -0.9554, -2.071), (0.1864, -0.9371, -2.071), (0.3656, -0.8827, -2.071), (0.5308, -0.7944, -2.071), (0.6756, -0.6756, -2.071), (0.7944, -0.5308, -2.071), (0.8827, -0.3656, -2.071), (0.9371, -0.1864, -2.071), (0.9554, 7.512e-07, -2.071), (0.9371, 0.1864, -2.071), (0.8827, 0.3656, -2.071), (0.7944, 0.5308, -2.071), (0.6756, 0.6756, -2.071), (0.5308, 0.7944, -2.071), (0.3656, 0.8827, -2.071), (0.1864, 0.9371, -2.071), (6.043e-08, 0.7229, 3.147), (7.786e-08, 0.9554, 3.147), (-0.1864, 0.9371, 3.147), (-0.3656, 0.8827, 3.147), (-0.5308, 0.7944, 3.147), (-0.6756, 0.6756, 3.147), (-0.7944, 0.5308, 3.147), (-0.8827, 0.3656, 3.147), (-0.9371, 0.1864, 3.147), (-0.9554, 5.625e-08, 3.147), (-0.9371, -0.1864, 3.147), (-0.8827, -0.3656, 3.147), (-0.7944, -0.5308, 3.147), (-0.6756, -0.6756, 3.147), (-0.5308, -0.7944, 3.147), (-0.3656, -0.8827, 3.147), (-0.1864, -0.9371, 3.147), (4.157e-07, -0.9554, 3.147), (0.1864, -0.9371, 3.147), (0.3656, -0.8827, 3.147), (0.5308, -0.7944, 3.147), (0.6756, -0.6756, 3.147), (0.7944, -0.5308, 3.147), (0.8827, -0.3656, 3.147), (0.9371, -0.1864, 3.147), (0.9554, 9.067e-07, 3.147), (0.9371, 0.1864, 3.147), (0.8827, 0.3656, 3.147), (0.7944, 0.5308, 3.147), (0.6756, 0.6756, 3.147), (0.5308, 0.7944, 3.147), (0.3656, 0.8827, 3.147), (0.1864, 0.9371, 3.147), (-0.141, 0.709, 3.147), (-0.2766, 0.6679, 3.147), (-0.4016, 0.6011, 3.147), (-0.5112, 0.5112, 3.147), (-0.6011, 0.4016, 3.147), (-0.6679, 0.2766, 3.147), (-0.709, 0.141, 3.147), (-0.7229, 1.208e-07, 3.147), (-0.709, -0.141, 3.147), (-0.6679, -0.2766, 3.147), (-0.6011, -0.4016, 3.147), (-0.5112, -0.5112, 3.147), (-0.4016, -0.6011, 3.147), (-0.2766, -0.6679, 3.147), (-0.141, -0.709, 3.147), (3.16e-07, -0.7229, 3.147), (0.141, -0.709, 3.147), (0.2766, -0.6679, 3.147), (0.4016, -0.6011, 3.147), (0.5112, -0.5112, 3.147), (0.6011, -0.4016, 3.147), (0.6679, -0.2766, 3.147), (0.709, -0.141, 3.147), (0.7229, 7.642e-07, 3.147), (0.709, 0.141, 3.147), (0.6679, 0.2766, 3.147), (0.6011, 0.4016, 3.147), (0.5112, 0.5112, 3.147), (0.4016, 0.6011, 3.147), (0.2766, 0.6679, 3.147), (0.141, 0.709, 3.147), (-1.733e-07, 0.7229, 0.0505), (-0.141, 0.709, 0.0505), (-0.2766, 0.6679, 0.0505), (-0.4016, 0.6011, 0.0505), (-0.5112, 0.5112, 0.0505), (-0.6011, 0.4016, 0.0505), (-0.6679, 0.2766, 0.0505), (-0.709, 0.141, 0.0505), (-0.7229, 2.852e-08, 0.0505), (-0.709, -0.141, 0.0505), (-0.6679, -0.2766, 0.0505), (-0.6011, -0.4016, 0.0505), (-0.5112, -0.5112, 0.0505), (-0.4016, -0.6011, 0.0505), (-0.2766, -0.6679, 0.0505), (-0.141, -0.709, 0.0505), (8.226e-08, -0.7229, 0.0505), (0.141, -0.709, 0.0505), (0.2766, -0.6679, 0.0505), (0.4016, -0.6011, 0.0505), (0.5112, -0.5112, 0.0505), (0.6011, -0.4016, 0.0505), (0.6679, -0.2766, 0.0505), (0.709, -0.141, 0.0505), (0.7229, 6.72e-07, 0.0505), (0.709, 0.141, 0.0505), (0.6679, 0.2766, 0.0505), (0.6011, 0.4016, 0.0505), (0.5112, 0.5112, 0.0505), (0.4016, 0.6011, 0.0505), (0.2766, 0.6679, 0.0505), (0.141, 0.709, 0.0505), (0.1196, 0.6012, -2.071), (0.2346, 0.5663, -2.071), (0.3405, 0.5097, -2.071), (0.4334, 0.4334, -2.071), (0.5096, 0.3405, -2.071), (0.5663, 0.2346, -2.071), (0.6012, 0.1196, -2.071), (0.613, 5.373e-07, -2.071), (0.6012, -0.1196, -2.071), (0.5663, -0.2346, -2.071), (0.5097, -0.3405, -2.071), (0.4334, -0.4334, -2.071), (0.3405, -0.5096, -2.071), (0.2346, -0.5663, -2.071), (0.1196, -0.6012, -2.071), (2.228e-07, -0.613, -2.071), (-0.1196, -0.6012, -2.071), (-0.2346, -0.5663, -2.071), (-0.3405, -0.5097, -2.071), (-0.4334, -0.4334, -2.071), (-0.5097, -0.3405, -2.071), (-0.5663, -0.2346, -2.071), (-0.6012, -0.1196, -2.071), (-0.613, -8.303e-09, -2.071), (-0.6012, 0.1196, -2.071), (-0.5663, 0.2346, -2.071), (-0.5097, 0.3405, -2.071), (-0.4334, 0.4334, -2.071), (-0.3405, 0.5097, -2.071), (-0.2346, 0.5663, -2.071), (-0.1196, 0.6012, -2.071), (6.087e-09, 0.613, -2.071), (-2.08e-08, 1.491e-07, -2.071)], [], [(15, 16, 10, 11), (16, 4, 5, 10), (11, 0, 14, 15), (0, 1, 13, 14), (12, 13, 1, 2), (9, 12, 2, 3), (8, 9, 3, 6), (8, 6, 7), (33, 27, 22, 21), (32, 28, 27, 33), (31, 17, 28, 32), (30, 18, 17, 31), (29, 19, 18, 30), (26, 20, 19, 29), (25, 23, 20, 26), (25, 24, 23), (1, 0, 17, 18), (16, 15, 32, 33), (13, 12, 29, 30), (8, 7, 24, 25), (3, 2, 19, 20), (0, 11, 28, 17), (33, 21, 4, 16), (15, 14, 31, 32), (12, 9, 26, 29), (7, 6, 23, 24), (2, 1, 18, 19), (11, 10, 27, 28), (10, 5, 22, 27), (14, 13, 30, 31), (9, 8, 25, 26), (6, 3, 20, 23), (22, 5, 35, 37), (37, 36, 21, 22), (4, 21, 36, 34), (5, 4, 34, 35), (157, 156, 124, 125), (141, 140, 108, 109), (160, 159, 127, 128), (144, 143, 111, 112), (163, 162, 130, 131), (147, 146, 114, 115), (150, 149, 117, 118), (153, 152, 120, 121), (137, 136, 104, 105), (156, 155, 123, 124), (140, 139, 107, 108), (159, 158, 126, 127), (143, 142, 110, 111), (162, 161, 129, 130), (146, 145, 113, 114), (165, 164, 132, 133), (149, 148, 116, 117), (152, 151, 119, 120), (136, 135, 103, 104), (155, 154, 122, 123), (139, 138, 106, 107), (158, 157, 125, 126), (142, 141, 109, 110), (161, 160, 128, 129), (145, 144, 112, 113), (164, 163, 131, 132), (148, 147, 115, 116), (133, 70, 134, 165), (151, 150, 118, 119), (135, 134, 70, 103), (154, 153, 121, 122), (138, 137, 105, 106), (121, 120, 89, 90), (126, 125, 94, 95), (133, 132, 101, 102), (103, 70, 71, 72), (89, 88, 55, 56), (122, 121, 90, 91), (125, 124, 93, 94), (88, 87, 54, 55), (109, 108, 77, 78), (106, 105, 74, 75), (117, 116, 85, 86), (104, 103, 72, 73), (113, 112, 81, 82), (123, 122, 91, 92), (120, 119, 88, 89), (127, 126, 95, 96), (130, 129, 98, 99), (129, 128, 97, 98), (116, 115, 84, 85), (119, 118, 87, 88), (132, 131, 100, 101), (111, 110, 79, 80), (114, 113, 82, 83), (102, 101, 68, 69), (118, 117, 86, 87), (124, 123, 92, 93), (108, 107, 76, 77), (105, 104, 73, 74), (128, 127, 96, 97), (131, 130, 99, 100), (96, 95, 62, 63), (107, 106, 75, 76), (110, 109, 78, 79), (84, 83, 50, 51), (112, 111, 80, 81), (115, 114, 83, 84), (82, 81, 48, 49), (85, 84, 51, 52), (102, 71, 70, 133), (78, 77, 44, 45), (73, 72, 39, 40), (93, 92, 59, 60), (91, 90, 57, 58), (90, 89, 56, 57), (79, 78, 45, 46), (77, 76, 43, 44), (81, 80, 47, 48), (95, 94, 61, 62), (99, 98, 65, 66), (83, 82, 49, 50), (100, 99, 66, 67), (74, 73, 40, 41), (86, 85, 52, 53), (87, 86, 53, 54), (76, 75, 42, 43), (92, 91, 58, 59), (98, 97, 64, 65), (94, 93, 60, 61), (101, 100, 67, 68), (72, 71, 38, 39), (75, 74, 41, 42), (80, 79, 46, 47), (97, 96, 63, 64), (69, 38, 71, 102), (38, 69, 166, 197), (69, 68, 167, 166), (68, 67, 168, 167), (67, 66, 169, 168), (66, 65, 170, 169), (65, 64, 171, 170), (64, 63, 172, 171), (63, 62, 173, 172), (62, 61, 174, 173), (61, 60, 175, 174), (60, 59, 176, 175), (59, 58, 177, 176), (58, 57, 178, 177), (57, 56, 179, 178), (56, 55, 180, 179), (55, 54, 181, 180), (54, 53, 182, 181), (53, 52, 183, 182), (52, 51, 184, 183), (51, 50, 185, 184), (50, 49, 186, 185), (49, 48, 187, 186), (48, 47, 188, 187), (47, 46, 189, 188), (46, 45, 190, 189), (45, 44, 191, 190), (44, 43, 192, 191), (43, 42, 193, 192), (42, 41, 194, 193), (41, 40, 195, 194), (40, 39, 196, 195), (39, 38, 197, 196), (196, 197, 198), (195, 196, 198), (194, 195, 198), (193, 194, 198), (192, 193, 198), (191, 192, 198), (190, 191, 198), (189, 190, 198), (188, 189, 198), (187, 188, 198), (186, 187, 198), (185, 186, 198), (184, 185, 198), (183, 184, 198), (182, 183, 198), (181, 182, 198), (180, 181, 198), (179, 180, 198), (178, 179, 198), (177, 178, 198), (176, 177, 198), (175, 176, 198), (174, 175, 198), (173, 174, 198), (172, 173, 198), (171, 172, 198), (170, 171, 198), (169, 170, 198), (168, 169, 198), (167, 168, 198), (166, 167, 198), (197, 166, 198)])
me_cube_005.materials.append(mat_moviles)
me_cube_005.use_remesh_preserve_volume = False
me_cube_005.use_remesh_preserve_attributes = False
me_cube_005.use_mirror_vertex_groups = False
me_cube_005.update()
me_cube_009 = bpy.data.meshes.new('Cube.009')
me_cube_009.from_pydata([(-0.4389, -0.1138, -3.3), (-0.3733, -0.1138, -3.38), (-0.2933, -0.1138, -3.446), (-0.202, -0.1138, -3.494), (0.5279, -0.1138, -3.007), (-0.5279, -0.1138, -3.007), (-0.103, -0.1138, -3.524), (1.033e-06, -0.1138, -3.535), (0.103, -0.1138, -3.524), (0.202, -0.1138, -3.494), (-0.5177, -0.1138, -3.11), (-0.4877, -0.1138, -3.209), (0.2933, -0.1138, -3.446), (0.3733, -0.1138, -3.38), (0.4389, -0.1138, -3.3), (0.4877, -0.1138, -3.209), (0.5177, -0.1138, -3.11), (-0.4389, 0.1138, -3.3), (-0.3733, 0.1138, -3.38), (-0.2933, 0.1138, -3.446), (-0.202, 0.1138, -3.494), (0.5279, 0.1138, -3.007), (-0.5279, 0.1138, -3.007), (-0.103, 0.1138, -3.524), (7.942e-07, 0.1138, -3.535), (0.103, 0.1138, -3.524), (0.202, 0.1138, -3.494), (-0.5177, 0.1138, -3.11), (-0.4877, 0.1138, -3.209), (0.2933, 0.1138, -3.446), (0.3733, 0.1138, -3.38), (0.4389, 0.1138, -3.3), (0.4877, 0.1138, -3.209), (0.5177, 0.1138, -3.11), (0.5279, -0.1138, -2.024), (-0.5279, -0.1138, -2.024), (0.5279, 0.1138, -2.024), (-0.5279, 0.1138, -2.024), (6.278e-07, 2.476e-09, -2.024), (6.198e-07, 0.6944, -2.024), (-0.1355, 0.6811, -2.024), (-0.2657, 0.6416, -2.024), (-0.3858, 0.5774, -2.024), (-0.491, 0.491, -2.024), (-0.5774, 0.3858, -2.024), (-0.6416, 0.2658, -2.024), (-0.6811, 0.1355, -2.024), (-0.6944, 5.491e-08, -2.024), (-0.6811, -0.1355, -2.024), (-0.6416, -0.2657, -2.024), (-0.5774, -0.3858, -2.024), (-0.491, -0.491, -2.024), (-0.3858, -0.5774, -2.024), (-0.2657, -0.6416, -2.024), (-0.1355, -0.6811, -2.024), (8.653e-07, -0.6944, -2.024), (0.1355, -0.6811, -2.024), (0.2658, -0.6416, -2.024), (0.3858, -0.5774, -2.024), (0.491, -0.491, -2.024), (0.5774, -0.3858, -2.024), (0.6416, -0.2657, -2.024), (0.6811, -0.1355, -2.024), (0.6944, 6.73e-07, -2.024), (0.6811, 0.1355, -2.024), (0.6416, 0.2658, -2.024), (0.5774, 0.3858, -2.024), (0.491, 0.491, -2.024), (0.3858, 0.5774, -2.024), (0.2657, 0.6416, -2.024), (0.1355, 0.6811, -2.024), (-3.937e-08, 0.6944, 3.191), (-0.1355, 0.6811, 3.191), (-0.2658, 0.6416, 3.191), (-0.3858, 0.5774, 3.191), (-0.491, 0.491, 3.191), (-0.5774, 0.3858, 3.191), (-0.6416, 0.2658, 3.191), (-0.6811, 0.1355, 3.191), (-0.6944, 2.315e-07, 3.191), (-0.6811, -0.1355, 3.191), (-0.6416, -0.2657, 3.191), (-0.5774, -0.3858, 3.191), (-0.491, -0.491, 3.191), (-0.3858, -0.5774, 3.191), (-0.2657, -0.6416, 3.191), (-0.1355, -0.6811, 3.191), (2.062e-07, -0.6944, 3.191), (0.1355, -0.6811, 3.191), (0.2658, -0.6416, 3.191), (0.3858, -0.5774, 3.191), (0.491, -0.491, 3.191), (0.5774, -0.3858, 3.191), (0.6416, -0.2657, 3.191), (0.6811, -0.1355, 3.191), (0.6944, 8.497e-07, 3.191), (0.6811, 0.1355, 3.191), (0.6416, 0.2658, 3.191), (0.5774, 0.3858, 3.191), (0.491, 0.491, 3.191), (0.3858, 0.5774, 3.191), (0.2657, 0.6416, 3.191), (0.1355, 0.6811, 3.191), (0.05865, 0.2949, 3.191), (0.115, 0.2777, 3.191), (0.167, 0.25, 3.191), (0.2126, 0.2126, 3.191), (0.25, 0.167, 3.191), (0.2777, 0.115, 3.191), (0.2949, 0.05865, 3.191), (0.3006, 6.179e-07, 3.191), (0.2949, -0.05865, 3.191), (0.2777, -0.115, 3.191), (0.25, -0.167, 3.191), (0.2126, -0.2126, 3.191), (0.167, -0.25, 3.191), (0.115, -0.2777, 3.191), (0.05865, -0.2949, 3.191), (2.409e-08, -0.3006, 3.191), (-0.05865, -0.2949, 3.191), (-0.115, -0.2777, 3.191), (-0.167, -0.25, 3.191), (-0.2126, -0.2126, 3.191), (-0.25, -0.167, 3.191), (-0.2777, -0.115, 3.191), (-0.2949, -0.05865, 3.191), (-0.3006, 3.503e-07, 3.191), (-0.2949, 0.05865, 3.191), (-0.2777, 0.115, 3.191), (-0.25, 0.167, 3.191), (-0.2126, 0.2126, 3.191), (-0.167, 0.25, 3.191), (-0.115, 0.2777, 3.191), (-0.05865, 0.2949, 3.191), (-8.221e-08, 0.3006, 3.191), (-1.174e-07, 4.452e-07, 3.191)], [], [(15, 16, 10, 11), (16, 4, 5, 10), (11, 0, 14, 15), (0, 1, 13, 14), (12, 13, 1, 2), (9, 12, 2, 3), (8, 9, 3, 6), (8, 6, 7), (33, 27, 22, 21), (32, 28, 27, 33), (31, 17, 28, 32), (30, 18, 17, 31), (29, 19, 18, 30), (26, 20, 19, 29), (25, 23, 20, 26), (25, 24, 23), (1, 0, 17, 18), (16, 15, 32, 33), (13, 12, 29, 30), (8, 7, 24, 25), (3, 2, 19, 20), (0, 11, 28, 17), (33, 21, 4, 16), (15, 14, 31, 32), (12, 9, 26, 29), (7, 6, 23, 24), (2, 1, 18, 19), (11, 10, 27, 28), (10, 5, 22, 27), (14, 13, 30, 31), (9, 8, 25, 26), (6, 3, 20, 23), (22, 5, 35, 37), (37, 36, 21, 22), (4, 21, 36, 34), (5, 4, 34, 35), (38, 40, 39), (38, 41, 40), (38, 42, 41), (38, 43, 42), (38, 44, 43), (38, 45, 44), (38, 46, 45), (38, 47, 46), (38, 48, 47), (38, 49, 48), (38, 50, 49), (38, 51, 50), (38, 52, 51), (38, 53, 52), (38, 54, 53), (38, 55, 54), (38, 56, 55), (38, 57, 56), (38, 58, 57), (38, 59, 58), (38, 60, 59), (38, 61, 60), (38, 62, 61), (38, 63, 62), (38, 64, 63), (38, 65, 64), (38, 66, 65), (38, 67, 66), (38, 68, 67), (38, 69, 68), (38, 70, 69), (38, 39, 70), (93, 92, 60, 61), (85, 84, 52, 53), (77, 76, 44, 45), (88, 87, 55, 56), (89, 88, 56, 57), (72, 71, 39, 40), (70, 39, 71, 102), (84, 83, 51, 52), (100, 99, 67, 68), (97, 96, 64, 65), (81, 80, 48, 49), (86, 85, 53, 54), (102, 101, 69, 70), (99, 98, 66, 67), (83, 82, 50, 51), (95, 94, 62, 63), (76, 75, 43, 44), (87, 86, 54, 55), (90, 89, 57, 58), (92, 91, 59, 60), (73, 72, 40, 41), (74, 73, 41, 42), (101, 100, 68, 69), (82, 81, 49, 50), (79, 78, 46, 47), (98, 97, 65, 66), (78, 77, 45, 46), (94, 93, 61, 62), (80, 79, 47, 48), (96, 95, 63, 64), (75, 74, 42, 43), (91, 90, 58, 59), (102, 71, 134, 103), (101, 102, 103, 104), (100, 101, 104, 105), (99, 100, 105, 106), (98, 99, 106, 107), (97, 98, 107, 108), (96, 97, 108, 109), (95, 96, 109, 110), (94, 95, 110, 111), (93, 94, 111, 112), (92, 93, 112, 113), (91, 92, 113, 114), (90, 91, 114, 115), (89, 90, 115, 116), (88, 89, 116, 117), (87, 88, 117, 118), (86, 87, 118, 119), (85, 86, 119, 120), (84, 85, 120, 121), (83, 84, 121, 122), (82, 83, 122, 123), (81, 82, 123, 124), (80, 81, 124, 125), (79, 80, 125, 126), (78, 79, 126, 127), (77, 78, 127, 128), (76, 77, 128, 129), (75, 76, 129, 130), (74, 75, 130, 131), (73, 74, 131, 132), (72, 73, 132, 133), (71, 72, 133, 134), (134, 133, 135), (133, 132, 135), (132, 131, 135), (131, 130, 135), (130, 129, 135), (129, 128, 135), (128, 127, 135), (127, 126, 135), (126, 125, 135), (125, 124, 135), (124, 123, 135), (123, 122, 135), (122, 121, 135), (121, 120, 135), (120, 119, 135), (119, 118, 135), (118, 117, 135), (117, 116, 135), (116, 115, 135), (115, 114, 135), (114, 113, 135), (113, 112, 135), (112, 111, 135), (111, 110, 135), (110, 109, 135), (109, 108, 135), (108, 107, 135), (107, 106, 135), (106, 105, 135), (105, 104, 135), (104, 103, 135), (103, 134, 135)])
me_cube_009.materials.append(mat_moviles)
me_cube_009.use_remesh_preserve_volume = False
me_cube_009.use_remesh_preserve_attributes = False
me_cube_009.use_mirror_vertex_groups = False
me_cube_009.update()
me_cylinder_006 = bpy.data.meshes.new('Cylinder.006')
me_cylinder_006.from_pydata([(-0.1951, 0.9808, 0.774), (-0.3827, 0.9239, 0.774), (-0.5556, 0.8315, 0.774), (-0.7071, 0.7071, 0.774), (-0.8315, 0.5556, 0.774), (-0.9239, 0.3827, 0.774), (-0.9808, 0.1951, 0.774), (-1.0, 9.997e-07, 0.774), (-0.9808, -0.1951, 0.774), (-0.9239, -0.3827, 0.774), (-0.8315, -0.5556, 0.774), (-0.7071, -0.7071, 0.774), (-0.5556, -0.8315, 0.774), (-0.3827, -0.9239, 0.774), (-0.1951, -0.9808, 0.774), (-3.258e-07, -1.0, 0.774), (0.1951, -0.9808, 0.774), (0.3827, -0.9239, 0.774), (0.5556, -0.8315, 0.774), (0.7071, -0.7071, 0.774), (0.8315, -0.5556, 0.774), (0.9239, -0.3827, 0.774), (0.9808, -0.1951, 0.774), (1.0, 1.096e-07, 0.774), (0.9808, 0.1951, 0.774), (0.9239, 0.3827, 0.774), (0.8315, 0.5556, 0.774), (0.7071, 0.7071, 0.774), (0.5556, 0.8315, 0.774), (0.3827, 0.9239, 0.774), (0.1951, 0.9808, 0.774), (0.0, 1.0, 0.774), (-0.2211, 1.112, 0.7887), (-0.4337, 1.047, 0.7887), (-0.6297, 0.9424, 0.7887), (-0.8014, 0.8014, 0.7887), (-0.9424, 0.6297, 0.7887), (-1.047, 0.4337, 0.7887), (-1.112, 0.2211, 0.7887), (-1.133, 1.082e-06, 0.7887), (-1.112, -0.2211, 0.7887), (-1.047, -0.4337, 0.7887), (-0.9424, -0.6297, 0.7887), (-0.8014, -0.8014, 0.7887), (-0.6297, -0.9424, 0.7887), (-0.4337, -1.047, 0.7887), (-0.2211, -1.112, 0.7887), (-3.812e-07, -1.133, 0.7887), (0.2211, -1.112, 0.7887), (0.4337, -1.047, 0.7887), (0.6297, -0.9424, 0.7887), (0.8014, -0.8014, 0.7887), (0.9424, -0.6297, 0.7887), (1.047, -0.4337, 0.7887), (1.112, -0.2211, 0.7887), (1.133, 7.345e-08, 0.7887), (1.112, 0.2211, 0.7887), (1.047, 0.4337, 0.7887), (0.9424, 0.6297, 0.7887), (0.8014, 0.8014, 0.7887), (0.6297, 0.9424, 0.7887), (0.4337, 1.047, 0.7887), (0.2211, 1.112, 0.7887), (-1.193e-08, 1.133, 0.7887), (-0.1799, 0.9044, 1.027), (-0.3529, 0.8519, 1.027), (-0.5123, 0.7667, 1.027), (-0.652, 0.652, 1.027), (-0.7667, 0.5123, 1.027), (-0.8519, 0.3529, 1.027), (-0.9044, 0.1799, 1.027), (-0.9221, 9.164e-07, 1.027), (-0.9044, -0.1799, 1.027), (-0.8519, -0.3529, 1.027), (-0.7667, -0.5123, 1.027), (-0.652, -0.652, 1.027), (-0.5123, -0.7667, 1.027), (-0.3529, -0.8519, 1.027), (-0.1799, -0.9044, 1.027), (-2.955e-07, -0.9221, 1.027), (0.1799, -0.9044, 1.027), (0.3529, -0.8519, 1.027), (0.5123, -0.7667, 1.027), (0.652, -0.652, 1.027), (0.7667, -0.5123, 1.027), (0.8519, -0.3529, 1.027), (0.9044, -0.1799, 1.027), (0.9221, 9.564e-08, 1.027), (0.9044, 0.1799, 1.027), (0.8519, 0.3529, 1.027), (0.7667, 0.5123, 1.027), (0.652, 0.652, 1.027), (0.5123, 0.7667, 1.027), (0.3529, 0.8519, 1.027), (0.1799, 0.9044, 1.027), (4.993e-09, 0.9221, 1.027), (0.0, 1.0, 0.0), (0.1951, 0.9808, 0.0), (0.3827, 0.9239, 0.0), (0.5556, 0.8315, 0.0), (0.7071, 0.7071, 0.0), (0.8315, 0.5556, 0.0), (0.9239, 0.3827, 0.0), (0.9808, 0.1951, 0.0), (1.0, 1.88e-07, 0.0), (0.9808, -0.1951, 0.0), (0.9239, -0.3827, 0.0), (0.8315, -0.5556, 0.0), (0.7071, -0.7071, 0.0), (0.5556, -0.8315, 0.0), (0.3827, -0.9239, 0.0), (0.1951, -0.9808, 0.0), (-3.258e-07, -1.0, 0.0), (-0.1951, -0.9808, 0.0), (-0.3827, -0.9239, 0.0), (-0.5556, -0.8315, 0.0), (-0.7071, -0.7071, 0.0), (-0.8315, -0.5556, 0.0), (-0.9239, -0.3827, 0.0), (-0.9808, -0.1951, 0.0), (-1.0, 1.078e-06, 0.0), (-0.9808, 0.1951, 0.0), (-0.9239, 0.3827, 0.0), (-0.8315, 0.5556, 0.0), (-0.7071, 0.7071, 0.0), (-0.5556, 0.8315, 0.0), (-0.3827, 0.9239, 0.0), (-0.1951, 0.9808, 0.0), (6.729e-08, 3.678e-07, 1.027)], [], [(121, 120, 7, 6), (122, 121, 6, 5), (123, 122, 5, 4), (124, 123, 4, 3), (125, 124, 3, 2), (126, 125, 2, 1), (1, 0, 127, 126), (0, 31, 96, 127), (98, 97, 30, 29), (99, 98, 29, 28), (100, 99, 28, 27), (101, 100, 27, 26), (102, 101, 26, 25), (103, 102, 25, 24), (104, 103, 24, 23), (105, 104, 23, 22), (106, 105, 22, 21), (107, 106, 21, 20), (108, 107, 20, 19), (109, 108, 19, 18), (110, 109, 18, 17), (111, 110, 17, 16), (112, 111, 16, 15), (113, 112, 15, 14), (114, 113, 14, 13), (115, 114, 13, 12), (116, 115, 12, 11), (117, 116, 11, 10), (118, 117, 10, 9), (97, 96, 31, 30), (119, 118, 9, 8), (120, 119, 8, 7), (30, 31, 63, 62), (41, 42, 74, 73), (28, 29, 61, 60), (26, 27, 59, 58), (24, 25, 57, 56), (22, 23, 55, 54), (20, 21, 53, 52), (18, 19, 51, 50), (16, 17, 49, 48), (14, 15, 47, 46), (12, 13, 45, 44), (10, 11, 43, 42), (8, 9, 41, 40), (29, 30, 62, 61), (6, 7, 39, 38), (27, 28, 60, 59), (4, 5, 37, 36), (25, 26, 58, 57), (2, 3, 35, 34), (23, 24, 56, 55), (0, 1, 33, 32), (21, 22, 54, 53), (19, 20, 52, 51), (17, 18, 50, 49), (15, 16, 48, 47), (13, 14, 46, 45), (11, 12, 44, 43), (9, 10, 42, 41), (7, 8, 40, 39), (5, 6, 38, 37), (3, 4, 36, 35), (1, 2, 34, 33), (31, 0, 32, 63), (38, 39, 71, 70), (35, 36, 68, 67), (32, 33, 65, 64), (61, 62, 94, 93), (58, 59, 91, 90), (55, 56, 88, 87), (52, 53, 85, 84), (49, 50, 82, 81), (46, 47, 79, 78), (43, 44, 76, 75), (40, 41, 73, 72), (37, 38, 70, 69), (34, 35, 67, 66), (63, 32, 64, 95), (60, 61, 93, 92), (57, 58, 90, 89), (54, 55, 87, 86), (51, 52, 84, 83), (48, 49, 81, 80), (45, 46, 78, 77), (42, 43, 75, 74), (39, 40, 72, 71), (36, 37, 69, 68), (33, 34, 66, 65), (62, 63, 95, 94), (59, 60, 92, 91), (56, 57, 89, 88), (53, 54, 86, 85), (50, 51, 83, 82), (47, 48, 80, 79), (44, 45, 77, 76), (94, 95, 128), (93, 94, 128), (92, 93, 128), (91, 92, 128), (90, 91, 128), (89, 90, 128), (88, 89, 128), (87, 88, 128), (86, 87, 128), (85, 86, 128), (84, 85, 128), (83, 84, 128), (82, 83, 128), (81, 82, 128), (80, 81, 128), (79, 80, 128), (78, 79, 128), (77, 78, 128), (76, 77, 128), (75, 76, 128), (74, 75, 128), (73, 74, 128), (72, 73, 128), (71, 72, 128), (70, 71, 128), (69, 70, 128), (68, 69, 128), (67, 68, 128), (66, 67, 128), (65, 66, 128), (64, 65, 128), (95, 64, 128)])
me_cylinder_006.materials.append(mat_pasadores)
me_cylinder_006.use_remesh_preserve_volume = False
me_cylinder_006.use_remesh_preserve_attributes = False
me_cylinder_006.use_mirror_vertex_groups = False
me_cylinder_006.update()
me_cylinder_005 = bpy.data.meshes.new('Cylinder.005')
me_cylinder_005.from_pydata([(-0.1951, 0.9808, 0.774), (-0.3827, 0.9239, 0.774), (-0.5556, 0.8315, 0.774), (-0.7071, 0.7071, 0.774), (-0.8315, 0.5556, 0.774), (-0.9239, 0.3827, 0.774), (-0.9808, 0.1951, 0.774), (-1.0, 9.997e-07, 0.774), (-0.9808, -0.1951, 0.774), (-0.9239, -0.3827, 0.774), (-0.8315, -0.5556, 0.774), (-0.7071, -0.7071, 0.774), (-0.5556, -0.8315, 0.774), (-0.3827, -0.9239, 0.774), (-0.1951, -0.9808, 0.774), (-3.258e-07, -1.0, 0.774), (0.1951, -0.9808, 0.774), (0.3827, -0.9239, 0.774), (0.5556, -0.8315, 0.774), (0.7071, -0.7071, 0.774), (0.8315, -0.5556, 0.774), (0.9239, -0.3827, 0.774), (0.9808, -0.1951, 0.774), (1.0, 1.096e-07, 0.774), (0.9808, 0.1951, 0.774), (0.9239, 0.3827, 0.774), (0.8315, 0.5556, 0.774), (0.7071, 0.7071, 0.774), (0.5556, 0.8315, 0.774), (0.3827, 0.9239, 0.774), (0.1951, 0.9808, 0.774), (0.0, 1.0, 0.774), (-0.2211, 1.112, 0.7887), (-0.4337, 1.047, 0.7887), (-0.6297, 0.9424, 0.7887), (-0.8014, 0.8014, 0.7887), (-0.9424, 0.6297, 0.7887), (-1.047, 0.4337, 0.7887), (-1.112, 0.2211, 0.7887), (-1.133, 1.082e-06, 0.7887), (-1.112, -0.2211, 0.7887), (-1.047, -0.4337, 0.7887), (-0.9424, -0.6297, 0.7887), (-0.8014, -0.8014, 0.7887), (-0.6297, -0.9424, 0.7887), (-0.4337, -1.047, 0.7887), (-0.2211, -1.112, 0.7887), (-3.812e-07, -1.133, 0.7887), (0.2211, -1.112, 0.7887), (0.4337, -1.047, 0.7887), (0.6297, -0.9424, 0.7887), (0.8014, -0.8014, 0.7887), (0.9424, -0.6297, 0.7887), (1.047, -0.4337, 0.7887), (1.112, -0.2211, 0.7887), (1.133, 7.345e-08, 0.7887), (1.112, 0.2211, 0.7887), (1.047, 0.4337, 0.7887), (0.9424, 0.6297, 0.7887), (0.8014, 0.8014, 0.7887), (0.6297, 0.9424, 0.7887), (0.4337, 1.047, 0.7887), (0.2211, 1.112, 0.7887), (-1.193e-08, 1.133, 0.7887), (-0.1799, 0.9044, 1.027), (-0.3529, 0.8519, 1.027), (-0.5123, 0.7667, 1.027), (-0.652, 0.652, 1.027), (-0.7667, 0.5123, 1.027), (-0.8519, 0.3529, 1.027), (-0.9044, 0.1799, 1.027), (-0.9221, 9.164e-07, 1.027), (-0.9044, -0.1799, 1.027), (-0.8519, -0.3529, 1.027), (-0.7667, -0.5123, 1.027), (-0.652, -0.652, 1.027), (-0.5123, -0.7667, 1.027), (-0.3529, -0.8519, 1.027), (-0.1799, -0.9044, 1.027), (-2.955e-07, -0.9221, 1.027), (0.1799, -0.9044, 1.027), (0.3529, -0.8519, 1.027), (0.5123, -0.7667, 1.027), (0.652, -0.652, 1.027), (0.7667, -0.5123, 1.027), (0.8519, -0.3529, 1.027), (0.9044, -0.1799, 1.027), (0.9221, 9.564e-08, 1.027), (0.9044, 0.1799, 1.027), (0.8519, 0.3529, 1.027), (0.7667, 0.5123, 1.027), (0.652, 0.652, 1.027), (0.5123, 0.7667, 1.027), (0.3529, 0.8519, 1.027), (0.1799, 0.9044, 1.027), (4.993e-09, 0.9221, 1.027), (0.0, 1.0, 0.0), (0.1951, 0.9808, 0.0), (0.3827, 0.9239, 0.0), (0.5556, 0.8315, 0.0), (0.7071, 0.7071, 0.0), (0.8315, 0.5556, 0.0), (0.9239, 0.3827, 0.0), (0.9808, 0.1951, 0.0), (1.0, 1.88e-07, 0.0), (0.9808, -0.1951, 0.0), (0.9239, -0.3827, 0.0), (0.8315, -0.5556, 0.0), (0.7071, -0.7071, 0.0), (0.5556, -0.8315, 0.0), (0.3827, -0.9239, 0.0), (0.1951, -0.9808, 0.0), (-3.258e-07, -1.0, 0.0), (-0.1951, -0.9808, 0.0), (-0.3827, -0.9239, 0.0), (-0.5556, -0.8315, 0.0), (-0.7071, -0.7071, 0.0), (-0.8315, -0.5556, 0.0), (-0.9239, -0.3827, 0.0), (-0.9808, -0.1951, 0.0), (-1.0, 1.078e-06, 0.0), (-0.9808, 0.1951, 0.0), (-0.9239, 0.3827, 0.0), (-0.8315, 0.5556, 0.0), (-0.7071, 0.7071, 0.0), (-0.5556, 0.8315, 0.0), (-0.3827, 0.9239, 0.0), (-0.1951, 0.9808, 0.0), (6.729e-08, 3.678e-07, 1.027)], [], [(121, 120, 7, 6), (122, 121, 6, 5), (123, 122, 5, 4), (124, 123, 4, 3), (125, 124, 3, 2), (126, 125, 2, 1), (1, 0, 127, 126), (0, 31, 96, 127), (98, 97, 30, 29), (99, 98, 29, 28), (100, 99, 28, 27), (101, 100, 27, 26), (102, 101, 26, 25), (103, 102, 25, 24), (104, 103, 24, 23), (105, 104, 23, 22), (106, 105, 22, 21), (107, 106, 21, 20), (108, 107, 20, 19), (109, 108, 19, 18), (110, 109, 18, 17), (111, 110, 17, 16), (112, 111, 16, 15), (113, 112, 15, 14), (114, 113, 14, 13), (115, 114, 13, 12), (116, 115, 12, 11), (117, 116, 11, 10), (118, 117, 10, 9), (97, 96, 31, 30), (119, 118, 9, 8), (120, 119, 8, 7), (30, 31, 63, 62), (41, 42, 74, 73), (28, 29, 61, 60), (26, 27, 59, 58), (24, 25, 57, 56), (22, 23, 55, 54), (20, 21, 53, 52), (18, 19, 51, 50), (16, 17, 49, 48), (14, 15, 47, 46), (12, 13, 45, 44), (10, 11, 43, 42), (8, 9, 41, 40), (29, 30, 62, 61), (6, 7, 39, 38), (27, 28, 60, 59), (4, 5, 37, 36), (25, 26, 58, 57), (2, 3, 35, 34), (23, 24, 56, 55), (0, 1, 33, 32), (21, 22, 54, 53), (19, 20, 52, 51), (17, 18, 50, 49), (15, 16, 48, 47), (13, 14, 46, 45), (11, 12, 44, 43), (9, 10, 42, 41), (7, 8, 40, 39), (5, 6, 38, 37), (3, 4, 36, 35), (1, 2, 34, 33), (31, 0, 32, 63), (38, 39, 71, 70), (35, 36, 68, 67), (32, 33, 65, 64), (61, 62, 94, 93), (58, 59, 91, 90), (55, 56, 88, 87), (52, 53, 85, 84), (49, 50, 82, 81), (46, 47, 79, 78), (43, 44, 76, 75), (40, 41, 73, 72), (37, 38, 70, 69), (34, 35, 67, 66), (63, 32, 64, 95), (60, 61, 93, 92), (57, 58, 90, 89), (54, 55, 87, 86), (51, 52, 84, 83), (48, 49, 81, 80), (45, 46, 78, 77), (42, 43, 75, 74), (39, 40, 72, 71), (36, 37, 69, 68), (33, 34, 66, 65), (62, 63, 95, 94), (59, 60, 92, 91), (56, 57, 89, 88), (53, 54, 86, 85), (50, 51, 83, 82), (47, 48, 80, 79), (44, 45, 77, 76), (94, 95, 128), (93, 94, 128), (92, 93, 128), (91, 92, 128), (90, 91, 128), (89, 90, 128), (88, 89, 128), (87, 88, 128), (86, 87, 128), (85, 86, 128), (84, 85, 128), (83, 84, 128), (82, 83, 128), (81, 82, 128), (80, 81, 128), (79, 80, 128), (78, 79, 128), (77, 78, 128), (76, 77, 128), (75, 76, 128), (74, 75, 128), (73, 74, 128), (72, 73, 128), (71, 72, 128), (70, 71, 128), (69, 70, 128), (68, 69, 128), (67, 68, 128), (66, 67, 128), (65, 66, 128), (64, 65, 128), (95, 64, 128)])
me_cylinder_005.materials.append(mat_pasadores)
me_cylinder_005.use_remesh_preserve_volume = False
me_cylinder_005.use_remesh_preserve_attributes = False
me_cylinder_005.use_mirror_vertex_groups = False
me_cylinder_005.update()
me_cylinder_004 = bpy.data.meshes.new('Cylinder.004')
me_cylinder_004.from_pydata([(-0.1951, 0.9808, 0.774), (-0.3827, 0.9239, 0.774), (-0.5556, 0.8315, 0.774), (-0.7071, 0.7071, 0.774), (-0.8315, 0.5556, 0.774), (-0.9239, 0.3827, 0.774), (-0.9808, 0.1951, 0.774), (-1.0, 9.997e-07, 0.774), (-0.9808, -0.1951, 0.774), (-0.9239, -0.3827, 0.774), (-0.8315, -0.5556, 0.774), (-0.7071, -0.7071, 0.774), (-0.5556, -0.8315, 0.774), (-0.3827, -0.9239, 0.774), (-0.1951, -0.9808, 0.774), (-3.258e-07, -1.0, 0.774), (0.1951, -0.9808, 0.774), (0.3827, -0.9239, 0.774), (0.5556, -0.8315, 0.774), (0.7071, -0.7071, 0.774), (0.8315, -0.5556, 0.774), (0.9239, -0.3827, 0.774), (0.9808, -0.1951, 0.774), (1.0, 1.096e-07, 0.774), (0.9808, 0.1951, 0.774), (0.9239, 0.3827, 0.774), (0.8315, 0.5556, 0.774), (0.7071, 0.7071, 0.774), (0.5556, 0.8315, 0.774), (0.3827, 0.9239, 0.774), (0.1951, 0.9808, 0.774), (0.0, 1.0, 0.774), (-0.2211, 1.112, 0.7887), (-0.4337, 1.047, 0.7887), (-0.6297, 0.9424, 0.7887), (-0.8014, 0.8014, 0.7887), (-0.9424, 0.6297, 0.7887), (-1.047, 0.4337, 0.7887), (-1.112, 0.2211, 0.7887), (-1.133, 1.082e-06, 0.7887), (-1.112, -0.2211, 0.7887), (-1.047, -0.4337, 0.7887), (-0.9424, -0.6297, 0.7887), (-0.8014, -0.8014, 0.7887), (-0.6297, -0.9424, 0.7887), (-0.4337, -1.047, 0.7887), (-0.2211, -1.112, 0.7887), (-3.812e-07, -1.133, 0.7887), (0.2211, -1.112, 0.7887), (0.4337, -1.047, 0.7887), (0.6297, -0.9424, 0.7887), (0.8014, -0.8014, 0.7887), (0.9424, -0.6297, 0.7887), (1.047, -0.4337, 0.7887), (1.112, -0.2211, 0.7887), (1.133, 7.345e-08, 0.7887), (1.112, 0.2211, 0.7887), (1.047, 0.4337, 0.7887), (0.9424, 0.6297, 0.7887), (0.8014, 0.8014, 0.7887), (0.6297, 0.9424, 0.7887), (0.4337, 1.047, 0.7887), (0.2211, 1.112, 0.7887), (-1.193e-08, 1.133, 0.7887), (-0.1799, 0.9044, 1.027), (-0.3529, 0.8519, 1.027), (-0.5123, 0.7667, 1.027), (-0.652, 0.652, 1.027), (-0.7667, 0.5123, 1.027), (-0.8519, 0.3529, 1.027), (-0.9044, 0.1799, 1.027), (-0.9221, 9.164e-07, 1.027), (-0.9044, -0.1799, 1.027), (-0.8519, -0.3529, 1.027), (-0.7667, -0.5123, 1.027), (-0.652, -0.652, 1.027), (-0.5123, -0.7667, 1.027), (-0.3529, -0.8519, 1.027), (-0.1799, -0.9044, 1.027), (-2.955e-07, -0.9221, 1.027), (0.1799, -0.9044, 1.027), (0.3529, -0.8519, 1.027), (0.5123, -0.7667, 1.027), (0.652, -0.652, 1.027), (0.7667, -0.5123, 1.027), (0.8519, -0.3529, 1.027), (0.9044, -0.1799, 1.027), (0.9221, 9.564e-08, 1.027), (0.9044, 0.1799, 1.027), (0.8519, 0.3529, 1.027), (0.7667, 0.5123, 1.027), (0.652, 0.652, 1.027), (0.5123, 0.7667, 1.027), (0.3529, 0.8519, 1.027), (0.1799, 0.9044, 1.027), (4.993e-09, 0.9221, 1.027), (0.0, 1.0, 0.0), (0.1951, 0.9808, 0.0), (0.3827, 0.9239, 0.0), (0.5556, 0.8315, 0.0), (0.7071, 0.7071, 0.0), (0.8315, 0.5556, 0.0), (0.9239, 0.3827, 0.0), (0.9808, 0.1951, 0.0), (1.0, 1.88e-07, 0.0), (0.9808, -0.1951, 0.0), (0.9239, -0.3827, 0.0), (0.8315, -0.5556, 0.0), (0.7071, -0.7071, 0.0), (0.5556, -0.8315, 0.0), (0.3827, -0.9239, 0.0), (0.1951, -0.9808, 0.0), (-3.258e-07, -1.0, 0.0), (-0.1951, -0.9808, 0.0), (-0.3827, -0.9239, 0.0), (-0.5556, -0.8315, 0.0), (-0.7071, -0.7071, 0.0), (-0.8315, -0.5556, 0.0), (-0.9239, -0.3827, 0.0), (-0.9808, -0.1951, 0.0), (-1.0, 1.078e-06, 0.0), (-0.9808, 0.1951, 0.0), (-0.9239, 0.3827, 0.0), (-0.8315, 0.5556, 0.0), (-0.7071, 0.7071, 0.0), (-0.5556, 0.8315, 0.0), (-0.3827, 0.9239, 0.0), (-0.1951, 0.9808, 0.0), (6.729e-08, 3.678e-07, 1.027)], [], [(121, 120, 7, 6), (122, 121, 6, 5), (123, 122, 5, 4), (124, 123, 4, 3), (125, 124, 3, 2), (126, 125, 2, 1), (1, 0, 127, 126), (0, 31, 96, 127), (98, 97, 30, 29), (99, 98, 29, 28), (100, 99, 28, 27), (101, 100, 27, 26), (102, 101, 26, 25), (103, 102, 25, 24), (104, 103, 24, 23), (105, 104, 23, 22), (106, 105, 22, 21), (107, 106, 21, 20), (108, 107, 20, 19), (109, 108, 19, 18), (110, 109, 18, 17), (111, 110, 17, 16), (112, 111, 16, 15), (113, 112, 15, 14), (114, 113, 14, 13), (115, 114, 13, 12), (116, 115, 12, 11), (117, 116, 11, 10), (118, 117, 10, 9), (97, 96, 31, 30), (119, 118, 9, 8), (120, 119, 8, 7), (30, 31, 63, 62), (41, 42, 74, 73), (28, 29, 61, 60), (26, 27, 59, 58), (24, 25, 57, 56), (22, 23, 55, 54), (20, 21, 53, 52), (18, 19, 51, 50), (16, 17, 49, 48), (14, 15, 47, 46), (12, 13, 45, 44), (10, 11, 43, 42), (8, 9, 41, 40), (29, 30, 62, 61), (6, 7, 39, 38), (27, 28, 60, 59), (4, 5, 37, 36), (25, 26, 58, 57), (2, 3, 35, 34), (23, 24, 56, 55), (0, 1, 33, 32), (21, 22, 54, 53), (19, 20, 52, 51), (17, 18, 50, 49), (15, 16, 48, 47), (13, 14, 46, 45), (11, 12, 44, 43), (9, 10, 42, 41), (7, 8, 40, 39), (5, 6, 38, 37), (3, 4, 36, 35), (1, 2, 34, 33), (31, 0, 32, 63), (38, 39, 71, 70), (35, 36, 68, 67), (32, 33, 65, 64), (61, 62, 94, 93), (58, 59, 91, 90), (55, 56, 88, 87), (52, 53, 85, 84), (49, 50, 82, 81), (46, 47, 79, 78), (43, 44, 76, 75), (40, 41, 73, 72), (37, 38, 70, 69), (34, 35, 67, 66), (63, 32, 64, 95), (60, 61, 93, 92), (57, 58, 90, 89), (54, 55, 87, 86), (51, 52, 84, 83), (48, 49, 81, 80), (45, 46, 78, 77), (42, 43, 75, 74), (39, 40, 72, 71), (36, 37, 69, 68), (33, 34, 66, 65), (62, 63, 95, 94), (59, 60, 92, 91), (56, 57, 89, 88), (53, 54, 86, 85), (50, 51, 83, 82), (47, 48, 80, 79), (44, 45, 77, 76), (94, 95, 128), (93, 94, 128), (92, 93, 128), (91, 92, 128), (90, 91, 128), (89, 90, 128), (88, 89, 128), (87, 88, 128), (86, 87, 128), (85, 86, 128), (84, 85, 128), (83, 84, 128), (82, 83, 128), (81, 82, 128), (80, 81, 128), (79, 80, 128), (78, 79, 128), (77, 78, 128), (76, 77, 128), (75, 76, 128), (74, 75, 128), (73, 74, 128), (72, 73, 128), (71, 72, 128), (70, 71, 128), (69, 70, 128), (68, 69, 128), (67, 68, 128), (66, 67, 128), (65, 66, 128), (64, 65, 128), (95, 64, 128)])
me_cylinder_004.materials.append(mat_pasadores)
me_cylinder_004.use_remesh_preserve_volume = False
me_cylinder_004.use_remesh_preserve_attributes = False
me_cylinder_004.use_mirror_vertex_groups = False
me_cylinder_004.update()
me_cylinder_003 = bpy.data.meshes.new('Cylinder.003')
me_cylinder_003.from_pydata([(-0.1951, 0.9808, 0.774), (-0.3827, 0.9239, 0.774), (-0.5556, 0.8315, 0.774), (-0.7071, 0.7071, 0.774), (-0.8315, 0.5556, 0.774), (-0.9239, 0.3827, 0.774), (-0.9808, 0.1951, 0.774), (-1.0, 9.997e-07, 0.774), (-0.9808, -0.1951, 0.774), (-0.9239, -0.3827, 0.774), (-0.8315, -0.5556, 0.774), (-0.7071, -0.7071, 0.774), (-0.5556, -0.8315, 0.774), (-0.3827, -0.9239, 0.774), (-0.1951, -0.9808, 0.774), (-3.258e-07, -1.0, 0.774), (0.1951, -0.9808, 0.774), (0.3827, -0.9239, 0.774), (0.5556, -0.8315, 0.774), (0.7071, -0.7071, 0.774), (0.8315, -0.5556, 0.774), (0.9239, -0.3827, 0.774), (0.9808, -0.1951, 0.774), (1.0, 1.096e-07, 0.774), (0.9808, 0.1951, 0.774), (0.9239, 0.3827, 0.774), (0.8315, 0.5556, 0.774), (0.7071, 0.7071, 0.774), (0.5556, 0.8315, 0.774), (0.3827, 0.9239, 0.774), (0.1951, 0.9808, 0.774), (0.0, 1.0, 0.774), (-0.2211, 1.112, 0.7887), (-0.4337, 1.047, 0.7887), (-0.6297, 0.9424, 0.7887), (-0.8014, 0.8014, 0.7887), (-0.9424, 0.6297, 0.7887), (-1.047, 0.4337, 0.7887), (-1.112, 0.2211, 0.7887), (-1.133, 1.082e-06, 0.7887), (-1.112, -0.2211, 0.7887), (-1.047, -0.4337, 0.7887), (-0.9424, -0.6297, 0.7887), (-0.8014, -0.8014, 0.7887), (-0.6297, -0.9424, 0.7887), (-0.4337, -1.047, 0.7887), (-0.2211, -1.112, 0.7887), (-3.812e-07, -1.133, 0.7887), (0.2211, -1.112, 0.7887), (0.4337, -1.047, 0.7887), (0.6297, -0.9424, 0.7887), (0.8014, -0.8014, 0.7887), (0.9424, -0.6297, 0.7887), (1.047, -0.4337, 0.7887), (1.112, -0.2211, 0.7887), (1.133, 7.345e-08, 0.7887), (1.112, 0.2211, 0.7887), (1.047, 0.4337, 0.7887), (0.9424, 0.6297, 0.7887), (0.8014, 0.8014, 0.7887), (0.6297, 0.9424, 0.7887), (0.4337, 1.047, 0.7887), (0.2211, 1.112, 0.7887), (-1.193e-08, 1.133, 0.7887), (-0.1799, 0.9044, 1.027), (-0.3529, 0.8519, 1.027), (-0.5123, 0.7667, 1.027), (-0.652, 0.652, 1.027), (-0.7667, 0.5123, 1.027), (-0.8519, 0.3529, 1.027), (-0.9044, 0.1799, 1.027), (-0.9221, 9.164e-07, 1.027), (-0.9044, -0.1799, 1.027), (-0.8519, -0.3529, 1.027), (-0.7667, -0.5123, 1.027), (-0.652, -0.652, 1.027), (-0.5123, -0.7667, 1.027), (-0.3529, -0.8519, 1.027), (-0.1799, -0.9044, 1.027), (-2.955e-07, -0.9221, 1.027), (0.1799, -0.9044, 1.027), (0.3529, -0.8519, 1.027), (0.5123, -0.7667, 1.027), (0.652, -0.652, 1.027), (0.7667, -0.5123, 1.027), (0.8519, -0.3529, 1.027), (0.9044, -0.1799, 1.027), (0.9221, 9.564e-08, 1.027), (0.9044, 0.1799, 1.027), (0.8519, 0.3529, 1.027), (0.7667, 0.5123, 1.027), (0.652, 0.652, 1.027), (0.5123, 0.7667, 1.027), (0.3529, 0.8519, 1.027), (0.1799, 0.9044, 1.027), (4.993e-09, 0.9221, 1.027), (0.0, 1.0, 0.0), (0.1951, 0.9808, 0.0), (0.3827, 0.9239, 0.0), (0.5556, 0.8315, 0.0), (0.7071, 0.7071, 0.0), (0.8315, 0.5556, 0.0), (0.9239, 0.3827, 0.0), (0.9808, 0.1951, 0.0), (1.0, 1.88e-07, 0.0), (0.9808, -0.1951, 0.0), (0.9239, -0.3827, 0.0), (0.8315, -0.5556, 0.0), (0.7071, -0.7071, 0.0), (0.5556, -0.8315, 0.0), (0.3827, -0.9239, 0.0), (0.1951, -0.9808, 0.0), (-3.258e-07, -1.0, 0.0), (-0.1951, -0.9808, 0.0), (-0.3827, -0.9239, 0.0), (-0.5556, -0.8315, 0.0), (-0.7071, -0.7071, 0.0), (-0.8315, -0.5556, 0.0), (-0.9239, -0.3827, 0.0), (-0.9808, -0.1951, 0.0), (-1.0, 1.078e-06, 0.0), (-0.9808, 0.1951, 0.0), (-0.9239, 0.3827, 0.0), (-0.8315, 0.5556, 0.0), (-0.7071, 0.7071, 0.0), (-0.5556, 0.8315, 0.0), (-0.3827, 0.9239, 0.0), (-0.1951, 0.9808, 0.0), (6.729e-08, 3.678e-07, 1.027)], [], [(121, 120, 7, 6), (122, 121, 6, 5), (123, 122, 5, 4), (124, 123, 4, 3), (125, 124, 3, 2), (126, 125, 2, 1), (1, 0, 127, 126), (0, 31, 96, 127), (98, 97, 30, 29), (99, 98, 29, 28), (100, 99, 28, 27), (101, 100, 27, 26), (102, 101, 26, 25), (103, 102, 25, 24), (104, 103, 24, 23), (105, 104, 23, 22), (106, 105, 22, 21), (107, 106, 21, 20), (108, 107, 20, 19), (109, 108, 19, 18), (110, 109, 18, 17), (111, 110, 17, 16), (112, 111, 16, 15), (113, 112, 15, 14), (114, 113, 14, 13), (115, 114, 13, 12), (116, 115, 12, 11), (117, 116, 11, 10), (118, 117, 10, 9), (97, 96, 31, 30), (119, 118, 9, 8), (120, 119, 8, 7), (30, 31, 63, 62), (41, 42, 74, 73), (28, 29, 61, 60), (26, 27, 59, 58), (24, 25, 57, 56), (22, 23, 55, 54), (20, 21, 53, 52), (18, 19, 51, 50), (16, 17, 49, 48), (14, 15, 47, 46), (12, 13, 45, 44), (10, 11, 43, 42), (8, 9, 41, 40), (29, 30, 62, 61), (6, 7, 39, 38), (27, 28, 60, 59), (4, 5, 37, 36), (25, 26, 58, 57), (2, 3, 35, 34), (23, 24, 56, 55), (0, 1, 33, 32), (21, 22, 54, 53), (19, 20, 52, 51), (17, 18, 50, 49), (15, 16, 48, 47), (13, 14, 46, 45), (11, 12, 44, 43), (9, 10, 42, 41), (7, 8, 40, 39), (5, 6, 38, 37), (3, 4, 36, 35), (1, 2, 34, 33), (31, 0, 32, 63), (38, 39, 71, 70), (35, 36, 68, 67), (32, 33, 65, 64), (61, 62, 94, 93), (58, 59, 91, 90), (55, 56, 88, 87), (52, 53, 85, 84), (49, 50, 82, 81), (46, 47, 79, 78), (43, 44, 76, 75), (40, 41, 73, 72), (37, 38, 70, 69), (34, 35, 67, 66), (63, 32, 64, 95), (60, 61, 93, 92), (57, 58, 90, 89), (54, 55, 87, 86), (51, 52, 84, 83), (48, 49, 81, 80), (45, 46, 78, 77), (42, 43, 75, 74), (39, 40, 72, 71), (36, 37, 69, 68), (33, 34, 66, 65), (62, 63, 95, 94), (59, 60, 92, 91), (56, 57, 89, 88), (53, 54, 86, 85), (50, 51, 83, 82), (47, 48, 80, 79), (44, 45, 77, 76), (94, 95, 128), (93, 94, 128), (92, 93, 128), (91, 92, 128), (90, 91, 128), (89, 90, 128), (88, 89, 128), (87, 88, 128), (86, 87, 128), (85, 86, 128), (84, 85, 128), (83, 84, 128), (82, 83, 128), (81, 82, 128), (80, 81, 128), (79, 80, 128), (78, 79, 128), (77, 78, 128), (76, 77, 128), (75, 76, 128), (74, 75, 128), (73, 74, 128), (72, 73, 128), (71, 72, 128), (70, 71, 128), (69, 70, 128), (68, 69, 128), (67, 68, 128), (66, 67, 128), (65, 66, 128), (64, 65, 128), (95, 64, 128)])
me_cylinder_003.materials.append(mat_pasadores)
me_cylinder_003.use_remesh_preserve_volume = False
me_cylinder_003.use_remesh_preserve_attributes = False
me_cylinder_003.use_mirror_vertex_groups = False
me_cylinder_003.update()
me_cylinder_002 = bpy.data.meshes.new('Cylinder.002')
me_cylinder_002.from_pydata([(-0.3405, 1.712, 2.019), (-0.6679, 1.612, 2.019), (-0.9696, 1.451, 2.019), (-1.234, 1.234, 2.019), (-1.451, 0.9696, 2.019), (-1.612, 0.6679, 2.019), (-1.712, 0.3405, 2.019), (-1.745, 1.289e-06, 2.019), (-1.712, -0.3405, 2.019), (-1.612, -0.6679, 2.019), (-1.451, -0.9696, 2.019), (-1.234, -1.234, 2.019), (-0.9696, -1.451, 2.019), (-0.6679, -1.612, 2.019), (-0.3405, -1.712, 2.019), (-6.289e-07, -1.745, 2.019), (0.3405, -1.712, 2.019), (0.6679, -1.612, 2.019), (0.9696, -1.451, 2.019), (1.234, -1.234, 2.019), (1.451, -0.9696, 2.019), (1.612, -0.6679, 2.019), (1.712, -0.3405, 2.019), (1.745, -2.644e-07, 2.019), (1.712, 0.3405, 2.019), (1.612, 0.6679, 2.019), (1.451, 0.9696, 2.019), (1.234, 1.234, 2.019), (0.9696, 1.451, 2.019), (0.6679, 1.612, 2.019), (0.3405, 1.712, 2.019), (-6.024e-08, 1.745, 2.019), (-0.3859, 1.94, 2.045), (-0.757, 1.827, 2.045), (-1.099, 1.645, 2.045), (-1.399, 1.399, 2.045), (-1.645, 1.099, 2.045), (-1.827, 0.757, 2.045), (-1.94, 0.3859, 2.045), (-1.978, 1.433e-06, 2.045), (-1.94, -0.3859, 2.045), (-1.827, -0.757, 2.045), (-1.645, -1.099, 2.045), (-1.399, -1.399, 2.045), (-1.099, -1.645, 2.045), (-0.757, -1.827, 2.045), (-0.3859, -1.94, 2.045), (-7.256e-07, -1.978, 2.045), (0.3859, -1.94, 2.045), (0.757, -1.827, 2.045), (1.099, -1.645, 2.045), (1.399, -1.399, 2.045), (1.645, -1.099, 2.045), (1.827, -0.757, 2.045), (1.94, -0.3859, 2.045), (1.978, -3.275e-07, 2.045), (1.94, 0.3859, 2.045), (1.827, 0.757, 2.045), (1.645, 1.099, 2.045), (1.399, 1.399, 2.045), (1.099, 1.645, 2.045), (0.757, 1.827, 2.045), (0.3859, 1.94, 2.045), (-8.107e-08, 1.978, 2.045), (-0.314, 1.578, 2.46), (-0.6158, 1.487, 2.46), (-0.8941, 1.338, 2.46), (-1.138, 1.138, 2.46), (-1.338, 0.8941, 2.46), (-1.487, 0.6158, 2.46), (-1.578, 0.314, 2.46), (-1.609, 1.144e-06, 2.46), (-1.578, -0.314, 2.46), (-1.487, -0.6158, 2.46), (-1.338, -0.8941, 2.46), (-1.138, -1.138, 2.46), (-0.8941, -1.338, 2.46), (-0.6158, -1.487, 2.46), (-0.314, -1.578, 2.46), (-5.759e-07, -1.609, 2.46), (0.314, -1.578, 2.46), (0.6158, -1.487, 2.46), (0.8941, -1.338, 2.46), (1.138, -1.138, 2.46), (1.338, -0.8941, 2.46), (1.487, -0.6158, 2.46), (1.578, -0.314, 2.46), (1.609, -2.888e-07, 2.46), (1.578, 0.314, 2.46), (1.487, 0.6158, 2.46), (1.338, 0.8941, 2.46), (1.138, 1.138, 2.46), (0.8941, 1.338, 2.46), (0.6158, 1.487, 2.46), (0.314, 1.578, 2.46), (-5.153e-08, 1.609, 2.46), (-0.3405, 1.712, -2.019), (-6.024e-08, 1.745, 0.0), (-0.6679, 1.612, -2.019), (0.3405, 1.712, 0.0), (-0.9696, 1.451, -2.019), (0.6679, 1.612, 0.0), (-1.234, 1.234, -2.019), (0.9696, 1.451, 0.0), (-1.451, 0.9696, -2.019), (1.234, 1.234, 0.0), (-1.612, 0.6679, -2.019), (1.451, 0.9696, 0.0), (-1.712, 0.3405, -2.019), (1.612, 0.6679, 0.0), (-1.745, 1.289e-06, -2.019), (1.712, 0.3405, 0.0), (-1.712, -0.3405, -2.019), (1.745, -1.275e-07, 0.0), (-1.612, -0.6679, -2.019), (1.712, -0.3405, 0.0), (-1.451, -0.9696, -2.019), (1.612, -0.6679, 0.0), (-1.234, -1.234, -2.019), (1.451, -0.9696, 0.0), (-0.9696, -1.451, -2.019), (1.234, -1.234, 0.0), (-0.6679, -1.612, -2.019), (0.9696, -1.451, 0.0), (-0.3405, -1.712, -2.019), (0.6679, -1.612, 0.0), (-6.289e-07, -1.745, -2.019), (0.3405, -1.712, 0.0), (0.3405, -1.712, -2.019), (-6.289e-07, -1.745, 0.0), (0.6679, -1.612, -2.019), (-0.3405, -1.712, 0.0), (0.9696, -1.451, -2.019), (-0.6679, -1.612, 0.0), (1.234, -1.234, -2.019), (-0.9696, -1.451, 0.0), (1.451, -0.9696, -2.019), (-1.234, -1.234, 0.0), (1.612, -0.6679, -2.019), (-1.451, -0.9696, 0.0), (1.712, -0.3405, -2.019), (-1.612, -0.6679, 0.0), (1.745, -2.644e-07, -2.019), (-1.712, -0.3405, 0.0), (1.712, 0.3405, -2.019), (-1.745, 1.426e-06, 0.0), (1.612, 0.6679, -2.019), (-1.712, 0.3405, 0.0), (1.451, 0.9696, -2.019), (-1.612, 0.6679, 0.0), (1.234, 1.234, -2.019), (-1.451, 0.9696, 0.0), (0.9696, 1.451, -2.019), (-1.234, 1.234, 0.0), (0.6679, 1.612, -2.019), (-0.9696, 1.451, 0.0), (0.3405, 1.712, -2.019), (-0.6679, 1.612, 0.0), (-6.024e-08, 1.745, -2.019), (-0.3405, 1.712, 0.0), (-0.3859, 1.94, -2.045), (-0.757, 1.827, -2.045), (-1.099, 1.645, -2.045), (-1.399, 1.399, -2.045), (-1.645, 1.099, -2.045), (-1.827, 0.757, -2.045), (-1.94, 0.3859, -2.045), (-1.978, 1.433e-06, -2.045), (-1.94, -0.3859, -2.045), (-1.827, -0.757, -2.045), (-1.645, -1.099, -2.045), (-1.399, -1.399, -2.045), (-1.099, -1.645, -2.045), (-0.757, -1.827, -2.045), (-0.3859, -1.94, -2.045), (-7.256e-07, -1.978, -2.045), (0.3859, -1.94, -2.045), (0.757, -1.827, -2.045), (1.099, -1.645, -2.045), (1.399, -1.399, -2.045), (1.645, -1.099, -2.045), (1.827, -0.757, -2.045), (1.94, -0.3859, -2.045), (1.978, -3.275e-07, -2.045), (1.94, 0.3859, -2.045), (1.827, 0.757, -2.045), (1.645, 1.099, -2.045), (1.399, 1.399, -2.045), (1.099, 1.645, -2.045), (0.757, 1.827, -2.045), (0.3859, 1.94, -2.045), (-8.107e-08, 1.978, -2.045), (-0.314, 1.578, -2.46), (-0.6158, 1.487, -2.46), (-0.8941, 1.338, -2.46), (-1.138, 1.138, -2.46), (-1.338, 0.8941, -2.46), (-1.487, 0.6158, -2.46), (-1.578, 0.314, -2.46), (-1.609, 1.144e-06, -2.46), (-1.578, -0.314, -2.46), (-1.487, -0.6158, -2.46), (-1.338, -0.8941, -2.46), (-1.138, -1.138, -2.46), (-0.8941, -1.338, -2.46), (-0.6158, -1.487, -2.46), (-0.314, -1.578, -2.46), (-5.759e-07, -1.609, -2.46), (0.314, -1.578, -2.46), (0.6158, -1.487, -2.46), (0.8941, -1.338, -2.46), (1.138, -1.138, -2.46), (1.338, -0.8941, -2.46), (1.487, -0.6158, -2.46), (1.578, -0.314, -2.46), (1.609, -2.888e-07, -2.46), (1.578, 0.314, -2.46), (1.487, 0.6158, -2.46), (1.338, 0.8941, -2.46), (1.138, 1.138, -2.46), (0.8941, 1.338, -2.46), (0.6158, 1.487, -2.46), (0.314, 1.578, -2.46), (-5.153e-08, 1.609, -2.46), (8.284e-08, 2.297e-07, 2.46), (8.284e-08, 2.297e-07, -2.46)], [], [(147, 145, 7, 6), (149, 147, 6, 5), (151, 149, 5, 4), (153, 151, 4, 3), (155, 153, 3, 2), (157, 155, 2, 1), (1, 0, 159, 157), (0, 31, 97, 159), (101, 99, 30, 29), (103, 101, 29, 28), (105, 103, 28, 27), (107, 105, 27, 26), (109, 107, 26, 25), (111, 109, 25, 24), (113, 111, 24, 23), (115, 113, 23, 22), (117, 115, 22, 21), (119, 117, 21, 20), (121, 119, 20, 19), (123, 121, 19, 18), (125, 123, 18, 17), (127, 125, 17, 16), (129, 127, 16, 15), (131, 129, 15, 14), (133, 131, 14, 13), (135, 133, 13, 12), (137, 135, 12, 11), (139, 137, 11, 10), (141, 139, 10, 9), (99, 97, 31, 30), (143, 141, 9, 8), (145, 143, 8, 7), (30, 31, 63, 62), (41, 42, 74, 73), (28, 29, 61, 60), (26, 27, 59, 58), (24, 25, 57, 56), (22, 23, 55, 54), (20, 21, 53, 52), (18, 19, 51, 50), (16, 17, 49, 48), (14, 15, 47, 46), (12, 13, 45, 44), (10, 11, 43, 42), (8, 9, 41, 40), (29, 30, 62, 61), (6, 7, 39, 38), (27, 28, 60, 59), (4, 5, 37, 36), (25, 26, 58, 57), (2, 3, 35, 34), (23, 24, 56, 55), (0, 1, 33, 32), (21, 22, 54, 53), (19, 20, 52, 51), (17, 18, 50, 49), (15, 16, 48, 47), (13, 14, 46, 45), (11, 12, 44, 43), (9, 10, 42, 41), (7, 8, 40, 39), (5, 6, 38, 37), (3, 4, 36, 35), (1, 2, 34, 33), (31, 0, 32, 63), (38, 39, 71, 70), (35, 36, 68, 67), (32, 33, 65, 64), (61, 62, 94, 93), (58, 59, 91, 90), (55, 56, 88, 87), (52, 53, 85, 84), (49, 50, 82, 81), (46, 47, 79, 78), (43, 44, 76, 75), (40, 41, 73, 72), (37, 38, 70, 69), (34, 35, 67, 66), (63, 32, 64, 95), (60, 61, 93, 92), (57, 58, 90, 89), (54, 55, 87, 86), (51, 52, 84, 83), (48, 49, 81, 80), (45, 46, 78, 77), (42, 43, 75, 74), (39, 40, 72, 71), (36, 37, 69, 68), (33, 34, 66, 65), (62, 63, 95, 94), (59, 60, 92, 91), (56, 57, 89, 88), (53, 54, 86, 85), (50, 51, 83, 82), (47, 48, 80, 79), (44, 45, 77, 76), (108, 110, 145, 147), (106, 108, 147, 149), (104, 106, 149, 151), (102, 104, 151, 153), (100, 102, 153, 155), (98, 100, 155, 157), (96, 98, 157, 159), (158, 96, 159, 97), (154, 156, 99, 101), (152, 154, 101, 103), (150, 152, 103, 105), (148, 150, 105, 107), (146, 148, 107, 109), (144, 146, 109, 111), (142, 144, 111, 113), (140, 142, 113, 115), (138, 140, 115, 117), (136, 138, 117, 119), (134, 136, 119, 121), (132, 134, 121, 123), (130, 132, 123, 125), (128, 130, 125, 127), (126, 128, 127, 129), (124, 126, 129, 131), (122, 124, 131, 133), (120, 122, 133, 135), (118, 120, 135, 137), (116, 118, 137, 139), (114, 116, 139, 141), (156, 158, 97, 99), (112, 114, 141, 143), (110, 112, 143, 145), (190, 191, 158, 156), (201, 202, 170, 169), (188, 189, 154, 152), (186, 187, 150, 148), (184, 185, 146, 144), (182, 183, 142, 140), (180, 181, 138, 136), (178, 179, 134, 132), (176, 177, 130, 128), (174, 175, 126, 124), (172, 173, 122, 120), (170, 171, 118, 116), (168, 169, 114, 112), (189, 190, 156, 154), (166, 167, 110, 108), (187, 188, 152, 150), (164, 165, 106, 104), (185, 186, 148, 146), (162, 163, 102, 100), (183, 184, 144, 142), (160, 161, 98, 96), (181, 182, 140, 138), (179, 180, 136, 134), (177, 178, 132, 130), (175, 176, 128, 126), (173, 174, 124, 122), (171, 172, 120, 118), (169, 170, 116, 114), (167, 168, 112, 110), (165, 166, 108, 106), (163, 164, 104, 102), (161, 162, 100, 98), (191, 160, 96, 158), (198, 199, 167, 166), (195, 196, 164, 163), (192, 193, 161, 160), (221, 222, 190, 189), (218, 219, 187, 186), (215, 216, 184, 183), (212, 213, 181, 180), (209, 210, 178, 177), (206, 207, 175, 174), (203, 204, 172, 171), (200, 201, 169, 168), (197, 198, 166, 165), (194, 195, 163, 162), (223, 192, 160, 191), (220, 221, 189, 188), (217, 218, 186, 185), (214, 215, 183, 182), (211, 212, 180, 179), (208, 209, 177, 176), (205, 206, 174, 173), (202, 203, 171, 170), (199, 200, 168, 167), (196, 197, 165, 164), (193, 194, 162, 161), (222, 223, 191, 190), (219, 220, 188, 187), (216, 217, 185, 184), (213, 214, 182, 181), (210, 211, 179, 178), (207, 208, 176, 175), (204, 205, 173, 172), (94, 95, 224), (93, 94, 224), (92, 93, 224), (91, 92, 224), (90, 91, 224), (89, 90, 224), (88, 89, 224), (87, 88, 224), (86, 87, 224), (85, 86, 224), (84, 85, 224), (83, 84, 224), (82, 83, 224), (81, 82, 224), (80, 81, 224), (79, 80, 224), (78, 79, 224), (77, 78, 224), (76, 77, 224), (75, 76, 224), (74, 75, 224), (73, 74, 224), (72, 73, 224), (71, 72, 224), (70, 71, 224), (69, 70, 224), (68, 69, 224), (67, 68, 224), (66, 67, 224), (65, 66, 224), (64, 65, 224), (95, 64, 224), (223, 222, 225), (222, 221, 225), (221, 220, 225), (220, 219, 225), (219, 218, 225), (218, 217, 225), (217, 216, 225), (216, 215, 225), (215, 214, 225), (214, 213, 225), (213, 212, 225), (212, 211, 225), (211, 210, 225), (210, 209, 225), (209, 208, 225), (208, 207, 225), (207, 206, 225), (206, 205, 225), (205, 204, 225), (204, 203, 225), (203, 202, 225), (202, 201, 225), (201, 200, 225), (200, 199, 225), (199, 198, 225), (198, 197, 225), (197, 196, 225), (196, 195, 225), (195, 194, 225), (194, 193, 225), (193, 192, 225), (192, 223, 225)])
me_cylinder_002.materials.append(mat_pasadores)
me_cylinder_002.use_remesh_preserve_volume = False
me_cylinder_002.use_remesh_preserve_attributes = False
me_cylinder_002.use_mirror_vertex_groups = False
me_cylinder_002.update()
me_cylinder_001 = bpy.data.meshes.new('Cylinder.001')
me_cylinder_001.from_pydata([(-0.1951, 0.9808, 0.774), (-0.3827, 0.9239, 0.774), (-0.5556, 0.8315, 0.774), (-0.7071, 0.7071, 0.774), (-0.8315, 0.5556, 0.774), (-0.9239, 0.3827, 0.774), (-0.9808, 0.1951, 0.774), (-1.0, 9.997e-07, 0.774), (-0.9808, -0.1951, 0.774), (-0.9239, -0.3827, 0.774), (-0.8315, -0.5556, 0.774), (-0.7071, -0.7071, 0.774), (-0.5556, -0.8315, 0.774), (-0.3827, -0.9239, 0.774), (-0.1951, -0.9808, 0.774), (-3.258e-07, -1.0, 0.774), (0.1951, -0.9808, 0.774), (0.3827, -0.9239, 0.774), (0.5556, -0.8315, 0.774), (0.7071, -0.7071, 0.774), (0.8315, -0.5556, 0.774), (0.9239, -0.3827, 0.774), (0.9808, -0.1951, 0.774), (1.0, 1.096e-07, 0.774), (0.9808, 0.1951, 0.774), (0.9239, 0.3827, 0.774), (0.8315, 0.5556, 0.774), (0.7071, 0.7071, 0.774), (0.5556, 0.8315, 0.774), (0.3827, 0.9239, 0.774), (0.1951, 0.9808, 0.774), (0.0, 1.0, 0.774), (-0.2211, 1.112, 0.7887), (-0.4337, 1.047, 0.7887), (-0.6297, 0.9424, 0.7887), (-0.8014, 0.8014, 0.7887), (-0.9424, 0.6297, 0.7887), (-1.047, 0.4337, 0.7887), (-1.112, 0.2211, 0.7887), (-1.133, 1.082e-06, 0.7887), (-1.112, -0.2211, 0.7887), (-1.047, -0.4337, 0.7887), (-0.9424, -0.6297, 0.7887), (-0.8014, -0.8014, 0.7887), (-0.6297, -0.9424, 0.7887), (-0.4337, -1.047, 0.7887), (-0.2211, -1.112, 0.7887), (-3.812e-07, -1.133, 0.7887), (0.2211, -1.112, 0.7887), (0.4337, -1.047, 0.7887), (0.6297, -0.9424, 0.7887), (0.8014, -0.8014, 0.7887), (0.9424, -0.6297, 0.7887), (1.047, -0.4337, 0.7887), (1.112, -0.2211, 0.7887), (1.133, 7.345e-08, 0.7887), (1.112, 0.2211, 0.7887), (1.047, 0.4337, 0.7887), (0.9424, 0.6297, 0.7887), (0.8014, 0.8014, 0.7887), (0.6297, 0.9424, 0.7887), (0.4337, 1.047, 0.7887), (0.2211, 1.112, 0.7887), (-1.193e-08, 1.133, 0.7887), (-0.1799, 0.9044, 1.027), (-0.3529, 0.8519, 1.027), (-0.5123, 0.7667, 1.027), (-0.652, 0.652, 1.027), (-0.7667, 0.5123, 1.027), (-0.8519, 0.3529, 1.027), (-0.9044, 0.1799, 1.027), (-0.9221, 9.164e-07, 1.027), (-0.9044, -0.1799, 1.027), (-0.8519, -0.3529, 1.027), (-0.7667, -0.5123, 1.027), (-0.652, -0.652, 1.027), (-0.5123, -0.7667, 1.027), (-0.3529, -0.8519, 1.027), (-0.1799, -0.9044, 1.027), (-2.955e-07, -0.9221, 1.027), (0.1799, -0.9044, 1.027), (0.3529, -0.8519, 1.027), (0.5123, -0.7667, 1.027), (0.652, -0.652, 1.027), (0.7667, -0.5123, 1.027), (0.8519, -0.3529, 1.027), (0.9044, -0.1799, 1.027), (0.9221, 9.564e-08, 1.027), (0.9044, 0.1799, 1.027), (0.8519, 0.3529, 1.027), (0.7667, 0.5123, 1.027), (0.652, 0.652, 1.027), (0.5123, 0.7667, 1.027), (0.3529, 0.8519, 1.027), (0.1799, 0.9044, 1.027), (4.993e-09, 0.9221, 1.027), (-0.1951, 0.9808, -0.774), (0.0, 1.0, 0.0), (-0.3827, 0.9239, -0.774), (0.1951, 0.9808, 0.0), (-0.5556, 0.8315, -0.774), (0.3827, 0.9239, 0.0), (-0.7071, 0.7071, -0.774), (0.5556, 0.8315, 0.0), (-0.8315, 0.5556, -0.774), (0.7071, 0.7071, 0.0), (-0.9239, 0.3827, -0.774), (0.8315, 0.5556, 0.0), (-0.9808, 0.1951, -0.774), (0.9239, 0.3827, 0.0), (-1.0, 9.997e-07, -0.774), (0.9808, 0.1951, 0.0), (-0.9808, -0.1951, -0.774), (1.0, 1.88e-07, 0.0), (-0.9239, -0.3827, -0.774), (0.9808, -0.1951, 0.0), (-0.8315, -0.5556, -0.774), (0.9239, -0.3827, 0.0), (-0.7071, -0.7071, -0.774), (0.8315, -0.5556, 0.0), (-0.5556, -0.8315, -0.774), (0.7071, -0.7071, 0.0), (-0.3827, -0.9239, -0.774), (0.5556, -0.8315, 0.0), (-0.1951, -0.9808, -0.774), (0.3827, -0.9239, 0.0), (-3.258e-07, -1.0, -0.774), (0.1951, -0.9808, 0.0), (0.1951, -0.9808, -0.774), (-3.258e-07, -1.0, 0.0), (0.3827, -0.9239, -0.774), (-0.1951, -0.9808, 0.0), (0.5556, -0.8315, -0.774), (-0.3827, -0.9239, 0.0), (0.7071, -0.7071, -0.774), (-0.5556, -0.8315, 0.0), (0.8315, -0.5556, -0.774), (-0.7071, -0.7071, 0.0), (0.9239, -0.3827, -0.774), (-0.8315, -0.5556, 0.0), (0.9808, -0.1951, -0.774), (-0.9239, -0.3827, 0.0), (1.0, 1.096e-07, -0.774), (-0.9808, -0.1951, 0.0), (0.9808, 0.1951, -0.774), (-1.0, 1.078e-06, 0.0), (0.9239, 0.3827, -0.774), (-0.9808, 0.1951, 0.0), (0.8315, 0.5556, -0.774), (-0.9239, 0.3827, 0.0), (0.7071, 0.7071, -0.774), (-0.8315, 0.5556, 0.0), (0.5556, 0.8315, -0.774), (-0.7071, 0.7071, 0.0), (0.3827, 0.9239, -0.774), (-0.5556, 0.8315, 0.0), (0.1951, 0.9808, -0.774), (-0.3827, 0.9239, 0.0), (0.0, 1.0, -0.774), (-0.1951, 0.9808, 0.0), (-0.2211, 1.112, -0.7887), (-0.4337, 1.047, -0.7887), (-0.6297, 0.9424, -0.7887), (-0.8014, 0.8014, -0.7887), (-0.9424, 0.6297, -0.7887), (-1.047, 0.4337, -0.7887), (-1.112, 0.2211, -0.7887), (-1.133, 1.082e-06, -0.7887), (-1.112, -0.2211, -0.7887), (-1.047, -0.4337, -0.7887), (-0.9424, -0.6297, -0.7887), (-0.8014, -0.8014, -0.7887), (-0.6297, -0.9424, -0.7887), (-0.4337, -1.047, -0.7887), (-0.2211, -1.112, -0.7887), (-3.812e-07, -1.133, -0.7887), (0.2211, -1.112, -0.7887), (0.4337, -1.047, -0.7887), (0.6297, -0.9424, -0.7887), (0.8014, -0.8014, -0.7887), (0.9424, -0.6297, -0.7887), (1.047, -0.4337, -0.7887), (1.112, -0.2211, -0.7887), (1.133, 7.345e-08, -0.7887), (1.112, 0.2211, -0.7887), (1.047, 0.4337, -0.7887), (0.9424, 0.6297, -0.7887), (0.8014, 0.8014, -0.7887), (0.6297, 0.9424, -0.7887), (0.4337, 1.047, -0.7887), (0.2211, 1.112, -0.7887), (-1.193e-08, 1.133, -0.7887), (-0.1799, 0.9044, -1.027), (-0.3529, 0.8519, -1.027), (-0.5123, 0.7667, -1.027), (-0.652, 0.652, -1.027), (-0.7667, 0.5123, -1.027), (-0.8519, 0.3529, -1.027), (-0.9044, 0.1799, -1.027), (-0.9221, 9.164e-07, -1.027), (-0.9044, -0.1799, -1.027), (-0.8519, -0.3529, -1.027), (-0.7667, -0.5123, -1.027), (-0.652, -0.652, -1.027), (-0.5123, -0.7667, -1.027), (-0.3529, -0.8519, -1.027), (-0.1799, -0.9044, -1.027), (-2.955e-07, -0.9221, -1.027), (0.1799, -0.9044, -1.027), (0.3529, -0.8519, -1.027), (0.5123, -0.7667, -1.027), (0.652, -0.652, -1.027), (0.7667, -0.5123, -1.027), (0.8519, -0.3529, -1.027), (0.9044, -0.1799, -1.027), (0.9221, 9.564e-08, -1.027), (0.9044, 0.1799, -1.027), (0.8519, 0.3529, -1.027), (0.7667, 0.5123, -1.027), (0.652, 0.652, -1.027), (0.5123, 0.7667, -1.027), (0.3529, 0.8519, -1.027), (0.1799, 0.9044, -1.027), (4.993e-09, 0.9221, -1.027), (6.729e-08, 3.678e-07, 1.027), (6.729e-08, 3.678e-07, -1.027)], [], [(147, 145, 7, 6), (149, 147, 6, 5), (151, 149, 5, 4), (153, 151, 4, 3), (155, 153, 3, 2), (157, 155, 2, 1), (1, 0, 159, 157), (0, 31, 97, 159), (101, 99, 30, 29), (103, 101, 29, 28), (105, 103, 28, 27), (107, 105, 27, 26), (109, 107, 26, 25), (111, 109, 25, 24), (113, 111, 24, 23), (115, 113, 23, 22), (117, 115, 22, 21), (119, 117, 21, 20), (121, 119, 20, 19), (123, 121, 19, 18), (125, 123, 18, 17), (127, 125, 17, 16), (129, 127, 16, 15), (131, 129, 15, 14), (133, 131, 14, 13), (135, 133, 13, 12), (137, 135, 12, 11), (139, 137, 11, 10), (141, 139, 10, 9), (99, 97, 31, 30), (143, 141, 9, 8), (145, 143, 8, 7), (30, 31, 63, 62), (41, 42, 74, 73), (28, 29, 61, 60), (26, 27, 59, 58), (24, 25, 57, 56), (22, 23, 55, 54), (20, 21, 53, 52), (18, 19, 51, 50), (16, 17, 49, 48), (14, 15, 47, 46), (12, 13, 45, 44), (10, 11, 43, 42), (8, 9, 41, 40), (29, 30, 62, 61), (6, 7, 39, 38), (27, 28, 60, 59), (4, 5, 37, 36), (25, 26, 58, 57), (2, 3, 35, 34), (23, 24, 56, 55), (0, 1, 33, 32), (21, 22, 54, 53), (19, 20, 52, 51), (17, 18, 50, 49), (15, 16, 48, 47), (13, 14, 46, 45), (11, 12, 44, 43), (9, 10, 42, 41), (7, 8, 40, 39), (5, 6, 38, 37), (3, 4, 36, 35), (1, 2, 34, 33), (31, 0, 32, 63), (38, 39, 71, 70), (35, 36, 68, 67), (32, 33, 65, 64), (61, 62, 94, 93), (58, 59, 91, 90), (55, 56, 88, 87), (52, 53, 85, 84), (49, 50, 82, 81), (46, 47, 79, 78), (43, 44, 76, 75), (40, 41, 73, 72), (37, 38, 70, 69), (34, 35, 67, 66), (63, 32, 64, 95), (60, 61, 93, 92), (57, 58, 90, 89), (54, 55, 87, 86), (51, 52, 84, 83), (48, 49, 81, 80), (45, 46, 78, 77), (42, 43, 75, 74), (39, 40, 72, 71), (36, 37, 69, 68), (33, 34, 66, 65), (62, 63, 95, 94), (59, 60, 92, 91), (56, 57, 89, 88), (53, 54, 86, 85), (50, 51, 83, 82), (47, 48, 80, 79), (44, 45, 77, 76), (108, 110, 145, 147), (106, 108, 147, 149), (104, 106, 149, 151), (102, 104, 151, 153), (100, 102, 153, 155), (98, 100, 155, 157), (96, 98, 157, 159), (158, 96, 159, 97), (154, 156, 99, 101), (152, 154, 101, 103), (150, 152, 103, 105), (148, 150, 105, 107), (146, 148, 107, 109), (144, 146, 109, 111), (142, 144, 111, 113), (140, 142, 113, 115), (138, 140, 115, 117), (136, 138, 117, 119), (134, 136, 119, 121), (132, 134, 121, 123), (130, 132, 123, 125), (128, 130, 125, 127), (126, 128, 127, 129), (124, 126, 129, 131), (122, 124, 131, 133), (120, 122, 133, 135), (118, 120, 135, 137), (116, 118, 137, 139), (114, 116, 139, 141), (156, 158, 97, 99), (112, 114, 141, 143), (110, 112, 143, 145), (190, 191, 158, 156), (201, 202, 170, 169), (188, 189, 154, 152), (186, 187, 150, 148), (184, 185, 146, 144), (182, 183, 142, 140), (180, 181, 138, 136), (178, 179, 134, 132), (176, 177, 130, 128), (174, 175, 126, 124), (172, 173, 122, 120), (170, 171, 118, 116), (168, 169, 114, 112), (189, 190, 156, 154), (166, 167, 110, 108), (187, 188, 152, 150), (164, 165, 106, 104), (185, 186, 148, 146), (162, 163, 102, 100), (183, 184, 144, 142), (160, 161, 98, 96), (181, 182, 140, 138), (179, 180, 136, 134), (177, 178, 132, 130), (175, 176, 128, 126), (173, 174, 124, 122), (171, 172, 120, 118), (169, 170, 116, 114), (167, 168, 112, 110), (165, 166, 108, 106), (163, 164, 104, 102), (161, 162, 100, 98), (191, 160, 96, 158), (198, 199, 167, 166), (195, 196, 164, 163), (192, 193, 161, 160), (221, 222, 190, 189), (218, 219, 187, 186), (215, 216, 184, 183), (212, 213, 181, 180), (209, 210, 178, 177), (206, 207, 175, 174), (203, 204, 172, 171), (200, 201, 169, 168), (197, 198, 166, 165), (194, 195, 163, 162), (223, 192, 160, 191), (220, 221, 189, 188), (217, 218, 186, 185), (214, 215, 183, 182), (211, 212, 180, 179), (208, 209, 177, 176), (205, 206, 174, 173), (202, 203, 171, 170), (199, 200, 168, 167), (196, 197, 165, 164), (193, 194, 162, 161), (222, 223, 191, 190), (219, 220, 188, 187), (216, 217, 185, 184), (213, 214, 182, 181), (210, 211, 179, 178), (207, 208, 176, 175), (204, 205, 173, 172), (94, 95, 224), (93, 94, 224), (92, 93, 224), (91, 92, 224), (90, 91, 224), (89, 90, 224), (88, 89, 224), (87, 88, 224), (86, 87, 224), (85, 86, 224), (84, 85, 224), (83, 84, 224), (82, 83, 224), (81, 82, 224), (80, 81, 224), (79, 80, 224), (78, 79, 224), (77, 78, 224), (76, 77, 224), (75, 76, 224), (74, 75, 224), (73, 74, 224), (72, 73, 224), (71, 72, 224), (70, 71, 224), (69, 70, 224), (68, 69, 224), (67, 68, 224), (66, 67, 224), (65, 66, 224), (64, 65, 224), (95, 64, 224), (223, 222, 225), (222, 221, 225), (221, 220, 225), (220, 219, 225), (219, 218, 225), (218, 217, 225), (217, 216, 225), (216, 215, 225), (215, 214, 225), (214, 213, 225), (213, 212, 225), (212, 211, 225), (211, 210, 225), (210, 209, 225), (209, 208, 225), (208, 207, 225), (207, 206, 225), (206, 205, 225), (205, 204, 225), (204, 203, 225), (203, 202, 225), (202, 201, 225), (201, 200, 225), (200, 199, 225), (199, 198, 225), (198, 197, 225), (197, 196, 225), (196, 195, 225), (195, 194, 225), (194, 193, 225), (193, 192, 225), (192, 223, 225)])
me_cylinder_001.materials.append(mat_pasadores)
me_cylinder_001.use_remesh_preserve_volume = False
me_cylinder_001.use_remesh_preserve_attributes = False
me_cylinder_001.use_mirror_vertex_groups = False
me_cylinder_001.update()
me_cylinder = bpy.data.meshes.new('Cylinder')
me_cylinder.from_pydata([(-0.1951, 0.9808, 0.774), (-0.3827, 0.9239, 0.774), (-0.5556, 0.8315, 0.774), (-0.7071, 0.7071, 0.774), (-0.8315, 0.5556, 0.774), (-0.9239, 0.3827, 0.774), (-0.9808, 0.1951, 0.774), (-1.0, 9.997e-07, 0.774), (-0.9808, -0.1951, 0.774), (-0.9239, -0.3827, 0.774), (-0.8315, -0.5556, 0.774), (-0.7071, -0.7071, 0.774), (-0.5556, -0.8315, 0.774), (-0.3827, -0.9239, 0.774), (-0.1951, -0.9808, 0.774), (-3.258e-07, -1.0, 0.774), (0.1951, -0.9808, 0.774), (0.3827, -0.9239, 0.774), (0.5556, -0.8315, 0.774), (0.7071, -0.7071, 0.774), (0.8315, -0.5556, 0.774), (0.9239, -0.3827, 0.774), (0.9808, -0.1951, 0.774), (1.0, 1.096e-07, 0.774), (0.9808, 0.1951, 0.774), (0.9239, 0.3827, 0.774), (0.8315, 0.5556, 0.774), (0.7071, 0.7071, 0.774), (0.5556, 0.8315, 0.774), (0.3827, 0.9239, 0.774), (0.1951, 0.9808, 0.774), (0.0, 1.0, 0.774), (-0.2211, 1.112, 0.7887), (-0.4337, 1.047, 0.7887), (-0.6297, 0.9424, 0.7887), (-0.8014, 0.8014, 0.7887), (-0.9424, 0.6297, 0.7887), (-1.047, 0.4337, 0.7887), (-1.112, 0.2211, 0.7887), (-1.133, 1.082e-06, 0.7887), (-1.112, -0.2211, 0.7887), (-1.047, -0.4337, 0.7887), (-0.9424, -0.6297, 0.7887), (-0.8014, -0.8014, 0.7887), (-0.6297, -0.9424, 0.7887), (-0.4337, -1.047, 0.7887), (-0.2211, -1.112, 0.7887), (-3.812e-07, -1.133, 0.7887), (0.2211, -1.112, 0.7887), (0.4337, -1.047, 0.7887), (0.6297, -0.9424, 0.7887), (0.8014, -0.8014, 0.7887), (0.9424, -0.6297, 0.7887), (1.047, -0.4337, 0.7887), (1.112, -0.2211, 0.7887), (1.133, 7.345e-08, 0.7887), (1.112, 0.2211, 0.7887), (1.047, 0.4337, 0.7887), (0.9424, 0.6297, 0.7887), (0.8014, 0.8014, 0.7887), (0.6297, 0.9424, 0.7887), (0.4337, 1.047, 0.7887), (0.2211, 1.112, 0.7887), (-1.193e-08, 1.133, 0.7887), (-0.1799, 0.9044, 1.027), (-0.3529, 0.8519, 1.027), (-0.5123, 0.7667, 1.027), (-0.652, 0.652, 1.027), (-0.7667, 0.5123, 1.027), (-0.8519, 0.3529, 1.027), (-0.9044, 0.1799, 1.027), (-0.9221, 9.164e-07, 1.027), (-0.9044, -0.1799, 1.027), (-0.8519, -0.3529, 1.027), (-0.7667, -0.5123, 1.027), (-0.652, -0.652, 1.027), (-0.5123, -0.7667, 1.027), (-0.3529, -0.8519, 1.027), (-0.1799, -0.9044, 1.027), (-2.955e-07, -0.9221, 1.027), (0.1799, -0.9044, 1.027), (0.3529, -0.8519, 1.027), (0.5123, -0.7667, 1.027), (0.652, -0.652, 1.027), (0.7667, -0.5123, 1.027), (0.8519, -0.3529, 1.027), (0.9044, -0.1799, 1.027), (0.9221, 9.564e-08, 1.027), (0.9044, 0.1799, 1.027), (0.8519, 0.3529, 1.027), (0.7667, 0.5123, 1.027), (0.652, 0.652, 1.027), (0.5123, 0.7667, 1.027), (0.3529, 0.8519, 1.027), (0.1799, 0.9044, 1.027), (4.993e-09, 0.9221, 1.027), (-0.1951, 0.9808, -0.774), (0.0, 1.0, 0.0), (-0.3827, 0.9239, -0.774), (0.1951, 0.9808, 0.0), (-0.5556, 0.8315, -0.774), (0.3827, 0.9239, 0.0), (-0.7071, 0.7071, -0.774), (0.5556, 0.8315, 0.0), (-0.8315, 0.5556, -0.774), (0.7071, 0.7071, 0.0), (-0.9239, 0.3827, -0.774), (0.8315, 0.5556, 0.0), (-0.9808, 0.1951, -0.774), (0.9239, 0.3827, 0.0), (-1.0, 9.997e-07, -0.774), (0.9808, 0.1951, 0.0), (-0.9808, -0.1951, -0.774), (1.0, 1.88e-07, 0.0), (-0.9239, -0.3827, -0.774), (0.9808, -0.1951, 0.0), (-0.8315, -0.5556, -0.774), (0.9239, -0.3827, 0.0), (-0.7071, -0.7071, -0.774), (0.8315, -0.5556, 0.0), (-0.5556, -0.8315, -0.774), (0.7071, -0.7071, 0.0), (-0.3827, -0.9239, -0.774), (0.5556, -0.8315, 0.0), (-0.1951, -0.9808, -0.774), (0.3827, -0.9239, 0.0), (-3.258e-07, -1.0, -0.774), (0.1951, -0.9808, 0.0), (0.1951, -0.9808, -0.774), (-3.258e-07, -1.0, 0.0), (0.3827, -0.9239, -0.774), (-0.1951, -0.9808, 0.0), (0.5556, -0.8315, -0.774), (-0.3827, -0.9239, 0.0), (0.7071, -0.7071, -0.774), (-0.5556, -0.8315, 0.0), (0.8315, -0.5556, -0.774), (-0.7071, -0.7071, 0.0), (0.9239, -0.3827, -0.774), (-0.8315, -0.5556, 0.0), (0.9808, -0.1951, -0.774), (-0.9239, -0.3827, 0.0), (1.0, 1.096e-07, -0.774), (-0.9808, -0.1951, 0.0), (0.9808, 0.1951, -0.774), (-1.0, 1.078e-06, 0.0), (0.9239, 0.3827, -0.774), (-0.9808, 0.1951, 0.0), (0.8315, 0.5556, -0.774), (-0.9239, 0.3827, 0.0), (0.7071, 0.7071, -0.774), (-0.8315, 0.5556, 0.0), (0.5556, 0.8315, -0.774), (-0.7071, 0.7071, 0.0), (0.3827, 0.9239, -0.774), (-0.5556, 0.8315, 0.0), (0.1951, 0.9808, -0.774), (-0.3827, 0.9239, 0.0), (0.0, 1.0, -0.774), (-0.1951, 0.9808, 0.0), (-0.2211, 1.112, -0.7887), (-0.4337, 1.047, -0.7887), (-0.6297, 0.9424, -0.7887), (-0.8014, 0.8014, -0.7887), (-0.9424, 0.6297, -0.7887), (-1.047, 0.4337, -0.7887), (-1.112, 0.2211, -0.7887), (-1.133, 1.082e-06, -0.7887), (-1.112, -0.2211, -0.7887), (-1.047, -0.4337, -0.7887), (-0.9424, -0.6297, -0.7887), (-0.8014, -0.8014, -0.7887), (-0.6297, -0.9424, -0.7887), (-0.4337, -1.047, -0.7887), (-0.2211, -1.112, -0.7887), (-3.812e-07, -1.133, -0.7887), (0.2211, -1.112, -0.7887), (0.4337, -1.047, -0.7887), (0.6297, -0.9424, -0.7887), (0.8014, -0.8014, -0.7887), (0.9424, -0.6297, -0.7887), (1.047, -0.4337, -0.7887), (1.112, -0.2211, -0.7887), (1.133, 7.345e-08, -0.7887), (1.112, 0.2211, -0.7887), (1.047, 0.4337, -0.7887), (0.9424, 0.6297, -0.7887), (0.8014, 0.8014, -0.7887), (0.6297, 0.9424, -0.7887), (0.4337, 1.047, -0.7887), (0.2211, 1.112, -0.7887), (-1.193e-08, 1.133, -0.7887), (-0.1799, 0.9044, -1.027), (-0.3529, 0.8519, -1.027), (-0.5123, 0.7667, -1.027), (-0.652, 0.652, -1.027), (-0.7667, 0.5123, -1.027), (-0.8519, 0.3529, -1.027), (-0.9044, 0.1799, -1.027), (-0.9221, 9.164e-07, -1.027), (-0.9044, -0.1799, -1.027), (-0.8519, -0.3529, -1.027), (-0.7667, -0.5123, -1.027), (-0.652, -0.652, -1.027), (-0.5123, -0.7667, -1.027), (-0.3529, -0.8519, -1.027), (-0.1799, -0.9044, -1.027), (-2.955e-07, -0.9221, -1.027), (0.1799, -0.9044, -1.027), (0.3529, -0.8519, -1.027), (0.5123, -0.7667, -1.027), (0.652, -0.652, -1.027), (0.7667, -0.5123, -1.027), (0.8519, -0.3529, -1.027), (0.9044, -0.1799, -1.027), (0.9221, 9.564e-08, -1.027), (0.9044, 0.1799, -1.027), (0.8519, 0.3529, -1.027), (0.7667, 0.5123, -1.027), (0.652, 0.652, -1.027), (0.5123, 0.7667, -1.027), (0.3529, 0.8519, -1.027), (0.1799, 0.9044, -1.027), (4.993e-09, 0.9221, -1.027), (6.729e-08, 3.678e-07, 1.027), (-0.001048, 0.01747, -1.029)], [], [(147, 145, 7, 6), (149, 147, 6, 5), (151, 149, 5, 4), (153, 151, 4, 3), (155, 153, 3, 2), (157, 155, 2, 1), (1, 0, 159, 157), (0, 31, 97, 159), (101, 99, 30, 29), (103, 101, 29, 28), (105, 103, 28, 27), (107, 105, 27, 26), (109, 107, 26, 25), (111, 109, 25, 24), (113, 111, 24, 23), (115, 113, 23, 22), (117, 115, 22, 21), (119, 117, 21, 20), (121, 119, 20, 19), (123, 121, 19, 18), (125, 123, 18, 17), (127, 125, 17, 16), (129, 127, 16, 15), (131, 129, 15, 14), (133, 131, 14, 13), (135, 133, 13, 12), (137, 135, 12, 11), (139, 137, 11, 10), (141, 139, 10, 9), (99, 97, 31, 30), (143, 141, 9, 8), (145, 143, 8, 7), (30, 31, 63, 62), (41, 42, 74, 73), (28, 29, 61, 60), (26, 27, 59, 58), (24, 25, 57, 56), (22, 23, 55, 54), (20, 21, 53, 52), (18, 19, 51, 50), (16, 17, 49, 48), (14, 15, 47, 46), (12, 13, 45, 44), (10, 11, 43, 42), (8, 9, 41, 40), (29, 30, 62, 61), (6, 7, 39, 38), (27, 28, 60, 59), (4, 5, 37, 36), (25, 26, 58, 57), (2, 3, 35, 34), (23, 24, 56, 55), (0, 1, 33, 32), (21, 22, 54, 53), (19, 20, 52, 51), (17, 18, 50, 49), (15, 16, 48, 47), (13, 14, 46, 45), (11, 12, 44, 43), (9, 10, 42, 41), (7, 8, 40, 39), (5, 6, 38, 37), (3, 4, 36, 35), (1, 2, 34, 33), (31, 0, 32, 63), (38, 39, 71, 70), (35, 36, 68, 67), (32, 33, 65, 64), (61, 62, 94, 93), (58, 59, 91, 90), (55, 56, 88, 87), (52, 53, 85, 84), (49, 50, 82, 81), (46, 47, 79, 78), (43, 44, 76, 75), (40, 41, 73, 72), (37, 38, 70, 69), (34, 35, 67, 66), (63, 32, 64, 95), (60, 61, 93, 92), (57, 58, 90, 89), (54, 55, 87, 86), (51, 52, 84, 83), (48, 49, 81, 80), (45, 46, 78, 77), (42, 43, 75, 74), (39, 40, 72, 71), (36, 37, 69, 68), (33, 34, 66, 65), (62, 63, 95, 94), (59, 60, 92, 91), (56, 57, 89, 88), (53, 54, 86, 85), (50, 51, 83, 82), (47, 48, 80, 79), (44, 45, 77, 76), (108, 110, 145, 147), (106, 108, 147, 149), (104, 106, 149, 151), (102, 104, 151, 153), (100, 102, 153, 155), (98, 100, 155, 157), (96, 98, 157, 159), (158, 96, 159, 97), (154, 156, 99, 101), (152, 154, 101, 103), (150, 152, 103, 105), (148, 150, 105, 107), (146, 148, 107, 109), (144, 146, 109, 111), (142, 144, 111, 113), (140, 142, 113, 115), (138, 140, 115, 117), (136, 138, 117, 119), (134, 136, 119, 121), (132, 134, 121, 123), (130, 132, 123, 125), (128, 130, 125, 127), (126, 128, 127, 129), (124, 126, 129, 131), (122, 124, 131, 133), (120, 122, 133, 135), (118, 120, 135, 137), (116, 118, 137, 139), (114, 116, 139, 141), (156, 158, 97, 99), (112, 114, 141, 143), (110, 112, 143, 145), (190, 191, 158, 156), (201, 202, 170, 169), (188, 189, 154, 152), (186, 187, 150, 148), (184, 185, 146, 144), (182, 183, 142, 140), (180, 181, 138, 136), (178, 179, 134, 132), (176, 177, 130, 128), (174, 175, 126, 124), (172, 173, 122, 120), (170, 171, 118, 116), (168, 169, 114, 112), (189, 190, 156, 154), (166, 167, 110, 108), (187, 188, 152, 150), (164, 165, 106, 104), (185, 186, 148, 146), (162, 163, 102, 100), (183, 184, 144, 142), (160, 161, 98, 96), (181, 182, 140, 138), (179, 180, 136, 134), (177, 178, 132, 130), (175, 176, 128, 126), (173, 174, 124, 122), (171, 172, 120, 118), (169, 170, 116, 114), (167, 168, 112, 110), (165, 166, 108, 106), (163, 164, 104, 102), (161, 162, 100, 98), (191, 160, 96, 158), (198, 199, 167, 166), (195, 196, 164, 163), (192, 193, 161, 160), (221, 222, 190, 189), (218, 219, 187, 186), (215, 216, 184, 183), (212, 213, 181, 180), (209, 210, 178, 177), (206, 207, 175, 174), (203, 204, 172, 171), (200, 201, 169, 168), (197, 198, 166, 165), (194, 195, 163, 162), (223, 192, 160, 191), (220, 221, 189, 188), (217, 218, 186, 185), (214, 215, 183, 182), (211, 212, 180, 179), (208, 209, 177, 176), (205, 206, 174, 173), (202, 203, 171, 170), (199, 200, 168, 167), (196, 197, 165, 164), (193, 194, 162, 161), (222, 223, 191, 190), (219, 220, 188, 187), (216, 217, 185, 184), (213, 214, 182, 181), (210, 211, 179, 178), (207, 208, 176, 175), (204, 205, 173, 172), (94, 95, 224), (93, 94, 224), (92, 93, 224), (91, 92, 224), (90, 91, 224), (89, 90, 224), (88, 89, 224), (87, 88, 224), (86, 87, 224), (85, 86, 224), (84, 85, 224), (83, 84, 224), (82, 83, 224), (81, 82, 224), (80, 81, 224), (79, 80, 224), (78, 79, 224), (77, 78, 224), (76, 77, 224), (75, 76, 224), (74, 75, 224), (73, 74, 224), (72, 73, 224), (71, 72, 224), (70, 71, 224), (69, 70, 224), (68, 69, 224), (67, 68, 224), (66, 67, 224), (65, 66, 224), (64, 65, 224), (95, 64, 224), (223, 222, 225), (222, 221, 225), (221, 220, 225), (220, 219, 225), (219, 218, 225), (218, 217, 225), (217, 216, 225), (216, 215, 225), (215, 214, 225), (214, 213, 225), (213, 212, 225), (212, 211, 225), (211, 210, 225), (210, 209, 225), (209, 208, 225), (208, 207, 225), (207, 206, 225), (206, 205, 225), (205, 204, 225), (204, 203, 225), (203, 202, 225), (202, 201, 225), (201, 200, 225), (200, 199, 225), (199, 198, 225), (198, 197, 225), (197, 196, 225), (196, 195, 225), (195, 194, 225), (194, 193, 225), (193, 192, 225), (192, 223, 225)])
me_cylinder.materials.append(mat_pasadores)
me_cylinder.use_remesh_preserve_volume = False
me_cylinder.use_remesh_preserve_attributes = False
me_cylinder.use_mirror_vertex_groups = False
me_cylinder.update()
me_plane = bpy.data.meshes.new('Plane')
me_plane.from_pydata([(1.0, -1.0, 0.0), (-5.422, -1.0, 3.339e-07), (1.0, 12.34, 0.0), (-5.422, 12.34, 3.339e-07)], [], [(1, 0, 2, 3)])
me_plane.use_remesh_preserve_volume = False
me_plane.use_remesh_preserve_attributes = False
me_plane.use_mirror_vertex_groups = False
me_plane.update()

# ---- objects
ob_brazo_inmovil = bpy.data.objects.new('brazo_inmovil', me_cube_007)
ob_cube_002 = bpy.data.objects.new('Cube.002', me_cube_004)
ob_lamp = bpy.data.objects.new('Lamp', light_lamp)
ob_camera = bpy.data.objects.new('Camera', cam_camera)
ob_brazo_movil = bpy.data.objects.new('brazo_movil', me_cube_006)
ob_piston_grueso = bpy.data.objects.new('piston_grueso', me_cube_005)
ob_piston_fino = bpy.data.objects.new('piston_fino', me_cube_009)
ob_remache_03 = bpy.data.objects.new('remache_03', me_cylinder_006)
ob_remache_04 = bpy.data.objects.new('remache_04', me_cylinder_005)
ob_remache_02 = bpy.data.objects.new('remache_02', me_cylinder_004)
ob_remache_01 = bpy.data.objects.new('remache_01', me_cylinder_003)
ob_pasador_01 = bpy.data.objects.new('pasador_01', me_cylinder_002)
ob_pasador_02 = bpy.data.objects.new('pasador_02', me_cylinder_001)
ob_pasador_03 = bpy.data.objects.new('pasador_03', me_cylinder)
ob_pared = bpy.data.objects.new('pared', me_plane)

# ---- transforms, parenting, visibility, modifiers, constraints
ob_brazo_inmovil.location = (-0.8945, 0.7703, 0.157)
ob_brazo_inmovil.scale = (0.5499, 0.5499, 0.5499)
ob_brazo_inmovil.lineart.crease_threshold = 0.0
ob_cube_002.location = (-0.8945, 0.7703, 0.157)
ob_cube_002.scale = (0.5499, 0.5499, 0.5499)
ob_cube_002.lineart.crease_threshold = 0.0
ob_lamp.location = (2.97, -3.265, 2.56)
ob_lamp.rotation_euler = (0.6503, 0.05522, 1.866)
ob_lamp.lock_rotations_4d = False
ob_lamp.empty_display_type = 'ARROWS'
ob_lamp.color = (0.0, 0.0, 0.0, 0.0)
ob_lamp.lineart.crease_threshold = 0.0
ob_camera.location = (6.864, -4.353, -3.222)
ob_camera.rotation_euler = (1.903, -1.68e-08, 0.742)
ob_camera.lock_rotations_4d = False
ob_camera.empty_display_type = 'ARROWS'
ob_camera.color = (0.0, 0.0, 0.0, 0.0)
ob_camera.display_type = 'WIRE'
ob_camera.lineart.crease_threshold = 0.0
ob_brazo_movil.location = (2.984, 0.7703, 0.157)
ob_brazo_movil.scale = (0.5499, 0.5499, 0.5499)
ob_brazo_movil.lineart.crease_threshold = 0.0
ob_piston_grueso.location = (-0.2892, 0.7703, -0.8625)
ob_piston_grueso.rotation_euler = (2.98e-08, 1.571, 0.0)
ob_piston_grueso.scale = (0.3466, 0.3466, 0.3466)
ob_piston_grueso.lineart.crease_threshold = 0.0
ob_piston_fino.location = (1.876, 0.7703, -0.8625)
ob_piston_fino.rotation_euler = (4.47e-08, 4.712, 0.0)
ob_piston_fino.scale = (0.3466, 0.3466, 0.3466)
ob_piston_fino.lineart.crease_threshold = 0.0
ob_remache_03.location = (-2.815, 0.2198, -0.5451)
ob_remache_03.rotation_euler = (1.571, -0.0, 1.571)
ob_remache_03.scale = (0.04433, 0.04433, 0.08861)
ob_remache_03.lineart.crease_threshold = 0.0
ob_remache_04.location = (-2.815, 1.321, -0.5451)
ob_remache_04.rotation_euler = (1.571, -0.0, 1.571)
ob_remache_04.scale = (0.04433, 0.04433, 0.08861)
ob_remache_04.lineart.crease_threshold = 0.0
ob_remache_02.location = (-2.815, 1.321, 0.858)
ob_remache_02.rotation_euler = (1.571, -0.0, 1.571)
ob_remache_02.scale = (0.04433, 0.04433, 0.08861)
ob_remache_02.lineart.crease_threshold = 0.0
ob_remache_01.location = (-2.815, 0.2198, 0.858)
ob_remache_01.rotation_euler = (1.571, -0.0, 1.571)
ob_remache_01.scale = (0.04433, 0.04433, 0.08861)
ob_remache_01.lineart.crease_threshold = 0.0
ob_pasador_01.location = (0.7875, 0.7703, 0.157)
ob_pasador_01.rotation_euler = (1.571, -0.0, 0.0)
ob_pasador_01.scale = (0.1185, 0.1185, 0.2368)
ob_pasador_01.lineart.crease_threshold = 0.0
ob_pasador_02.location = (-1.333, 0.7703, -0.8316)
ob_pasador_02.rotation_euler = (1.571, -0.0, 0.0)
ob_pasador_02.scale = (0.1185, 0.1185, 0.2368)
ob_pasador_02.lineart.crease_threshold = 0.0
ob_pasador_03.location = (2.916, 0.7703, -0.8316)
ob_pasador_03.rotation_euler = (1.571, -0.0, 0.0)
ob_pasador_03.scale = (0.1185, 0.1185, 0.2368)
ob_pasador_03.lineart.crease_threshold = 0.0
ob_pared.location = (-2.839, 0.7703, 0.157)
ob_pared.rotation_euler = (-0.0, 1.571, 0.0)
ob_pared.scale = (5.996, 5.996, 5.996)
ob_pared.lineart.crease_threshold = 0.0

# ---- collection membership
col_collection_1.objects.link(ob_brazo_inmovil)
col_collection_1.objects.link(ob_cube_002)
col_collection_1.objects.link(ob_lamp)
col_collection_1.objects.link(ob_camera)
col_collection_2.objects.link(ob_brazo_movil)
col_collection_3.objects.link(ob_piston_grueso)
col_collection_4.objects.link(ob_piston_fino)
col_collection_5.objects.link(ob_remache_03)
col_collection_5.objects.link(ob_remache_04)
col_collection_5.objects.link(ob_remache_02)
col_collection_5.objects.link(ob_remache_01)
col_collection_5.objects.link(ob_pasador_01)
col_collection_5.objects.link(ob_pasador_02)
col_collection_5.objects.link(ob_pasador_03)
col_collection_6.objects.link(ob_pared)

# ---- scene / render settings (as saved in the file)
scene.camera = ob_camera
scene.frame_start = 1; scene.frame_end = 250; scene.frame_set(1)
scene.render.engine = 'BLENDER_EEVEE_NEXT'
scene.render.image_settings.color_mode = 'RGB'
scene.render.image_settings.compression = 90
scene.render.resolution_y = 1671
scene.render.resolution_percentage = 30
scene.render.dither_intensity = 0.0
scene.render.bake_margin = 2
scene.render.bake_bias = 0.0
scene.cycles.use_denoising = False
scene.cycles.samples = 10
scene.cycles.sampling_pattern = 'TABULATED_SOBOL'
scene.cycles.light_sampling_threshold = 0.0
scene.cycles.use_adaptive_sampling = False
scene.cycles.use_light_tree = False
scene.cycles.blur_glossy = 0.0
scene.cycles.volume_bounces = 1
scene.cycles.pixel_filter_type = 'GAUSSIAN'
scene.cycles.sample_clamp_indirect = 0.0
scene.view_settings.view_transform = 'Standard'
bpy.context.view_layer.update()
